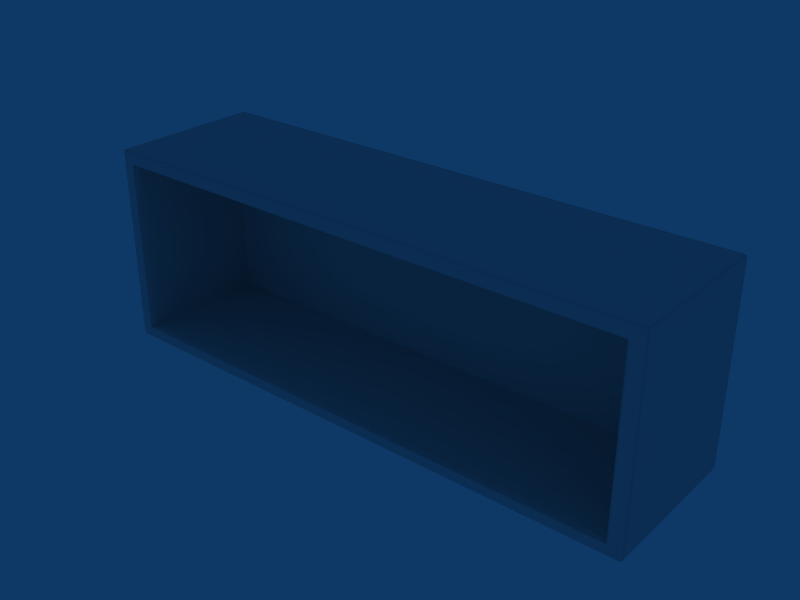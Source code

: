 # Source: E_Armario_105x37x29.blend  (saved by Blender 2.49.2; exported with 4.5.12 LTS)
import bpy
from mathutils import Matrix  # noqa: F401  (used for matrix-valued properties, if any)

bpy.ops.wm.read_factory_settings(use_empty=True)
scene = bpy.context.scene
scene.name = 'Scene'

# ---- collections
col_collection_1 = bpy.data.collections.new('Collection 1'); scene.collection.children.link(col_collection_1)

# ---- world
world_world = bpy.data.worlds.new('World'); scene.world = world_world
world_world.color = (0.05656, 0.2208, 0.4)
world_world.use_sun_shadow = False
world_world.sun_shadow_jitter_overblur = 0.0
world_world.cycles.sampling_method = 'MANUAL'
world_world.cycles.sample_map_resolution = 256

# ---- meshes
me_cube_002 = bpy.data.meshes.new('Cube.002')
me_cube_002.from_pydata([(-5.226, -2.868, 19.4), (5.245, -2.868, 19.4), (-5.226, -2.868, 15.68), (5.245, -2.868, 15.68), (-5.226, -0.0009572, 19.4), (5.245, -0.0009572, 19.4), (-5.226, -0.0009572, 15.68), (5.245, -0.0009572, 15.68), (-4.973, -2.868, 19.41), (4.993, -2.868, 19.41), (-4.973, -2.868, 15.66), (4.993, -2.868, 15.66), (-4.973, -0.0009577, 19.41), (4.993, -0.0009577, 19.41), (-4.973, -0.0009577, 15.66), (4.993, -0.0009577, 15.66), (-5.226, -2.79, 19.4), (5.245, -2.79, 19.4), (-5.226, -2.79, 15.68), (5.245, -2.79, 15.68), (-5.226, -0.04327, 19.4), (5.245, -0.04327, 19.4), (-5.226, -0.04327, 15.68), (5.245, -0.04327, 15.68), (-4.973, -0.04327, 19.41), (4.993, -0.04327, 19.41), (-4.973, -0.04327, 15.66), (4.993, -0.04327, 15.66), (-4.973, -2.79, 19.41), (4.993, -2.79, 19.41), (-4.973, -2.79, 15.66), (4.993, -2.79, 15.66), (-5.175, -2.868, 19.41), (5.194, -2.868, 19.41), (-5.175, -2.868, 15.66), (5.194, -2.868, 15.66), (-5.175, -0.0009577, 19.41), (5.194, -0.0009577, 19.41), (-5.175, -0.0009577, 15.66), (5.194, -0.0009577, 15.66), (-5.175, -0.04327, 19.41), (5.194, -0.04327, 19.41), (-5.175, -0.04327, 15.66), (5.194, -0.04327, 15.66), (-5.175, -2.79, 19.41), (5.194, -2.79, 19.41), (-5.175, -2.79, 15.66), (5.194, -2.79, 15.66), (-4.973, -0.0009577, 19.34), (4.993, -0.0009577, 19.34), (-4.973, -0.0009577, 15.73), (4.993, -0.0009577, 15.73), (-5.242, -2.79, 19.34), (5.261, -2.79, 19.34), (-5.242, -2.79, 15.73), (5.261, -2.79, 15.73), (-5.175, -2.903, 19.34), (5.194, -2.903, 19.34), (-5.175, -2.903, 15.73), (5.194, -2.903, 15.73), (-5.175, -0.0009577, 19.34), (5.194, -0.0009577, 19.34), (-5.175, -0.0009577, 15.73), (5.194, -0.0009577, 15.73), (-5.242, -2.868, 19.18), (5.261, -2.868, 19.18), (-5.242, -0.0009577, 19.18), (5.261, -0.0009577, 19.18), (-4.973, -2.903, 19.18), (4.993, -2.903, 19.18), (-4.973, -0.0009582, 19.18), (4.993, -0.0009582, 19.18), (-4.973, -0.0009582, 15.89), (4.993, -0.0009582, 15.89), (-5.242, -2.79, 19.18), (5.261, -2.79, 19.18), (-5.242, -0.04327, 19.18), (5.261, -0.04327, 19.18), (-5.242, -0.04327, 15.89), (5.261, -0.04327, 15.89), (-4.973, -0.388, 19.18), (4.993, -0.388, 19.18), (-4.973, -0.388, 15.89), (4.993, -0.388, 15.89), (-5.175, -2.903, 19.18), (5.194, -2.903, 19.18), (-5.175, -2.903, 15.89), (5.194, -2.903, 15.89), (-5.175, -0.0009582, 19.18), (5.194, -0.0009582, 19.18), (-4.973, -1.554, 19.18), (4.993, -1.554, 19.18), (-4.973, -1.554, 15.89), (4.993, -1.554, 15.89), (-4.868, -2.903, 19.34), (4.887, -2.903, 19.34), (-4.868, -2.903, 15.73), (4.887, -2.903, 15.73), (-4.868, -1.554, 19.18), (4.887, -1.554, 19.18), (-4.868, -1.554, 15.89), (4.887, -1.554, 15.89), (-4.973, -2.777, 19.18), (4.993, -2.777, 19.18), (-4.973, -2.777, 15.89), (4.993, -2.777, 15.89), (-4.868, -2.777, 19.18), (4.887, -2.777, 19.18), (-4.868, -2.777, 15.89), (4.887, -2.777, 15.89), (-4.973, -0.4185, 19.18), (4.993, -0.4185, 19.18), (-4.973, -0.4185, 15.89), (4.993, -0.4185, 15.89), (-4.868, -0.4185, 19.18), (4.887, -0.4185, 19.18), (-4.868, -0.4185, 15.89), (4.887, -0.4185, 15.89), (-4.973, -0.5355, 19.18), (4.993, -0.5355, 19.18), (-4.973, -0.5355, 15.89), (4.993, -0.5355, 15.89), (-5.226, -0.401, 19.4), (5.245, -0.401, 19.4), (-5.226, -0.401, 15.68), (5.245, -0.401, 15.68), (-4.973, -0.401, 19.41), (4.993, -0.401, 19.41), (-4.973, -0.401, 15.66), (4.993, -0.401, 15.66), (-5.175, -0.401, 19.41), (5.194, -0.401, 19.41), (-5.175, -0.401, 15.66), (5.194, -0.401, 15.66), (-5.242, -0.401, 19.18), (5.261, -0.401, 19.18), (-5.242, -0.401, 15.89), (5.261, -0.401, 15.89), (-5.226, -1.515, 19.4), (5.245, -1.515, 19.4), (-5.226, -1.515, 15.68), (5.245, -1.515, 15.68), (-4.973, -1.515, 19.41), (4.993, -1.515, 19.41), (-4.973, -1.515, 15.66), (4.993, -1.515, 15.66), (-5.175, -1.515, 19.41), (5.194, -1.515, 19.41), (-5.175, -1.515, 15.66), (5.194, -1.515, 15.66), (-5.242, -1.515, 19.34), (5.261, -1.515, 19.34), (-5.242, -1.515, 15.73), (5.261, -1.515, 15.73), (-5.242, -1.515, 19.18), (5.261, -1.515, 19.18), (-5.242, -1.515, 15.89), (5.261, -1.515, 15.89), (-4.868, -1.515, 19.41), (4.887, -1.515, 19.41), (-4.868, -1.515, 15.66), (4.887, -1.515, 15.66), (-4.868, -2.868, 19.41), (4.887, -2.868, 19.41), (-4.868, -2.868, 15.66), (4.887, -2.868, 15.66), (-4.868, -0.4121, 19.41), (4.887, -0.4121, 19.41), (-4.868, -0.4121, 15.66), (4.887, -0.4121, 15.66), (-4.868, -0.04327, 19.41), (4.887, -0.04327, 19.41), (-4.868, -0.04327, 15.66), (4.887, -0.04327, 15.66), (-4.868, -0.0009577, 19.41), (4.887, -0.0009577, 19.41), (-4.868, -0.0009577, 15.66), (4.887, -0.0009577, 15.66), (-4.868, -2.79, 19.41), (4.887, -2.79, 19.41), (-4.868, -2.79, 15.66), (4.887, -2.79, 15.66), (-4.868, -2.903, 19.18), (4.887, -2.903, 19.18), (-4.868, -2.903, 15.89), (4.887, -2.903, 15.89), (-4.868, -0.5355, 19.18), (4.887, -0.5355, 19.18), (-4.868, -0.5355, 15.89), (4.887, -0.5355, 15.89), (-4.868, -0.388, 19.18), (4.887, -0.388, 19.18), (-4.868, -0.388, 15.89), (4.887, -0.388, 15.89), (-4.868, -0.0009577, 19.18), (4.887, -0.0009577, 19.18), (-4.868, -0.0009577, 19.34), (4.887, -0.0009577, 19.34), (-4.868, -0.0009577, 15.73), (4.887, -0.0009577, 15.73), (0.0, -0.388, 19.18), (0.0, -0.388, 15.89), (0.0, -0.0009577, 19.18), (0.0, -2.903, 19.18), (0.0, -2.868, 19.41), (0.0, -2.868, 15.66), (0.0, -2.903, 19.34), (0.0, -2.903, 15.73), (0.0, -0.4187, 19.18), (0.0, -0.4187, 15.89), (0.0, -0.04327, 19.41), (0.0, -0.04327, 15.66), (0.0, -0.0009577, 19.41), (0.0, -0.0009577, 15.66), (-4.973, -0.5355, 16.02), (4.993, -0.5355, 16.02), (-5.242, -2.868, 19.05), (5.261, -2.868, 19.05), (-5.242, -2.868, 16.02), (5.261, -2.868, 16.02), (-5.242, -0.0009625, 16.02), (5.261, -0.0009625, 16.02), (-4.973, -0.0009625, 19.05), (4.993, -0.0009625, 19.05), (-4.973, -0.388, 16.02), (4.993, -0.388, 16.02), (-5.242, -0.4011, 16.02), (5.261, -0.4011, 16.02), (-5.242, -1.515, 19.05), (5.261, -1.515, 19.05), (0.0, -0.388, 19.05), (0.0, -0.388, 16.02), (0.0, -0.0009625, 19.05), (0.0, -0.0009625, 16.02), (-4.973, -2.777, 19.05), (4.993, -2.777, 19.05), (-4.973, -2.903, 19.05), (4.993, -2.903, 19.05), (-5.242, -0.04328, 19.05), (5.261, -0.04328, 19.05), (-5.175, -0.0009625, 16.02), (5.194, -0.0009625, 16.02), (-4.973, -1.554, 19.05), (4.993, -1.554, 19.05), (-4.973, -1.554, 16.02), (4.993, -1.554, 16.02), (-4.868, -0.388, 19.05), (4.887, -0.388, 19.05), (-4.868, -0.388, 16.02), (4.887, -0.388, 16.02), (-5.242, -2.79, 16.02), (5.261, -2.79, 16.02), (-5.242, -2.868, 19.34), (5.261, -2.868, 19.34), (-5.242, -2.868, 15.73), (5.261, -2.868, 15.73), (-5.242, -0.0009577, 19.34), (5.261, -0.0009577, 19.34), (-5.242, -0.0009577, 15.73), (5.261, -0.0009577, 15.73), (-4.973, -2.903, 19.34), (4.993, -2.903, 19.34), (-4.973, -2.903, 15.73), (4.993, -2.903, 15.73), (-5.242, -0.04327, 19.34), (5.261, -0.04327, 19.34), (-5.242, -0.04327, 15.73), (5.261, -0.04327, 15.73), (-5.242, -0.401, 19.34), (5.261, -0.401, 19.34), (-5.242, -0.401, 15.73), (5.261, -0.401, 15.73), (0.0, -0.0009577, 19.34), (0.0, -0.0009577, 15.73), (-5.175, -2.903, 16.02), (5.194, -2.903, 16.02), (-4.868, -0.0009625, 16.02), (4.887, -0.0009625, 16.02), (0.0, -1.515, 19.41), (0.0, -1.515, 15.66), (0.0, -2.79, 19.41), (0.0, -2.79, 15.66), (0.0, -2.776, 19.18), (0.0, -2.776, 15.89), (0.0, -0.4121, 19.41), (0.0, -0.4121, 15.66), (0.0, -0.5285, 19.18), (0.0, -0.5285, 15.89), (0.0, -1.554, 19.18), (0.0, -1.554, 15.89), (-5.025, -2.868, 19.41), (5.044, -2.868, 19.41), (-5.025, -2.868, 15.66), (5.044, -2.868, 15.66), (-5.025, -0.0009577, 19.41), (5.044, -0.0009577, 19.41), (-5.025, -0.0009577, 15.66), (5.044, -0.0009577, 15.66), (-5.025, -0.04327, 19.41), (5.044, -0.04327, 19.41), (-5.025, -0.04327, 15.66), (5.044, -0.04327, 15.66), (-5.025, -2.79, 19.41), (5.044, -2.79, 19.41), (-5.025, -2.79, 15.66), (5.044, -2.79, 15.66), (-5.025, -0.0009577, 19.34), (5.044, -0.0009577, 19.34), (-5.025, -0.0009577, 15.73), (5.044, -0.0009577, 15.73), (-5.025, -2.903, 19.18), (5.044, -2.903, 19.18), (-5.025, -2.903, 15.89), (5.044, -2.903, 15.89), (-5.025, -0.0009582, 19.18), (5.044, -0.0009582, 19.18), (-5.025, -0.0009582, 15.89), (5.044, -0.0009582, 15.89), (-5.025, -0.401, 19.41), (5.044, -0.401, 19.41), (-5.025, -0.401, 15.66), (5.044, -0.401, 15.66), (-5.025, -1.515, 19.41), (5.044, -1.515, 19.41), (-5.025, -1.515, 15.66), (5.044, -1.515, 15.66), (-5.025, -0.0009625, 19.05), (5.044, -0.0009625, 19.05), (-5.025, -0.0009625, 16.02), (5.044, -0.0009625, 16.02), (-5.025, -2.903, 19.05), (5.044, -2.903, 19.05), (-5.025, -2.903, 16.02), (5.044, -2.903, 16.02), (-5.025, -2.903, 19.34), (5.044, -2.903, 19.34), (-5.025, -2.903, 15.73), (5.044, -2.903, 15.73), (0.0, -0.0009577, 19.2), (0.0, -0.0009577, 15.89), (-5.242, -0.0009577, 19.2), (5.261, -0.0009577, 19.2), (-5.242, -0.0009577, 15.89), (5.261, -0.0009577, 15.89), (-5.242, -0.04327, 19.2), (5.261, -0.04327, 19.2), (-5.175, -0.0009577, 19.2), (5.194, -0.0009577, 19.2), (-5.175, -0.0009582, 15.89), (5.194, -0.0009582, 15.89), (-4.973, -0.0009577, 19.2), (4.993, -0.0009577, 19.2), (0.0, -2.903, 19.2), (0.0, -2.903, 15.89), (-4.868, -2.903, 19.2), (4.887, -2.903, 19.2), (-4.868, -0.0009577, 19.2), (4.887, -0.0009577, 19.2), (-4.868, -0.0009577, 15.89), (4.887, -0.0009577, 15.89), (-4.973, -2.903, 19.2), (4.993, -2.903, 19.2), (-4.973, -2.903, 15.89), (4.993, -2.903, 15.89), (-5.175, -2.903, 19.2), (5.194, -2.903, 19.2), (-5.242, -2.868, 19.2), (5.261, -2.868, 19.2), (-5.242, -2.868, 15.89), (5.261, -2.868, 15.89), (-5.242, -2.79, 19.2), (5.261, -2.79, 19.2), (-5.242, -2.79, 15.89), (5.261, -2.79, 15.89), (-5.242, -1.515, 19.2), (5.261, -1.515, 19.2), (-5.242, -0.401, 19.2), (5.261, -0.401, 19.2), (-5.025, -2.903, 19.2), (5.044, -2.903, 19.2), (-5.025, -0.0009577, 19.2), (5.044, -0.0009577, 19.2), (0.0, -0.0009577, 19.38), (-5.242, -0.0009625, 19.05), (5.261, -0.0009625, 19.05), (-5.242, -0.04328, 16.02), (5.261, -0.04328, 16.02), (-4.973, -0.4185, 19.05), (4.993, -0.4185, 19.05), (-4.973, -0.4185, 16.02), (4.993, -0.4185, 16.02), (-4.973, -0.5355, 19.05), (4.993, -0.5355, 19.05), (-4.868, -0.0009625, 19.05), (4.887, -0.0009625, 19.05), (-5.242, -1.515, 16.02), (5.261, -1.515, 16.02), (-5.242, -0.4011, 19.05), (5.261, -0.4011, 19.05), (-5.175, -0.0009625, 19.05), (5.194, -0.0009625, 19.05), (-5.175, -2.903, 19.05), (5.194, -2.903, 19.05), (-5.242, -2.79, 19.05), (5.261, -2.79, 19.05), (-4.973, -0.0009625, 16.02), (4.993, -0.0009625, 16.02), (-4.973, -2.903, 16.02), (4.993, -2.903, 16.02), (-4.973, -0.388, 19.05), (4.993, -0.388, 19.05), (-4.973, -2.777, 16.02), (4.993, -2.777, 16.02), (-5.242, -2.79, 17.61), (5.261, -2.79, 17.61), (-4.868, -0.388, 17.61), (4.887, -0.388, 17.61), (-4.973, -0.4185, 17.61), (4.993, -0.4185, 17.61), (-4.973, -1.554, 17.61), (4.993, -1.554, 17.61), (-5.175, -0.0009672, 17.61), (5.194, -0.0009672, 17.61), (-5.242, -0.0433, 17.61), (5.261, -0.0433, 17.61), (-5.242, -2.868, 17.61), (5.261, -2.868, 17.61), (-5.242, -1.515, 17.61), (5.261, -1.515, 17.61), (0.0, -0.0009672, 17.61), (-5.242, -0.4011, 17.61), (5.261, -0.4011, 17.61), (-4.973, -0.0009672, 17.61), (4.993, -0.0009672, 17.61), (-5.242, -0.0009672, 17.61), (5.261, -0.0009672, 17.61), (-4.973, -0.388, 17.61), (4.993, -0.388, 17.61), (-5.025, -0.0009672, 17.61), (5.044, -0.0009672, 17.61), (-5.025, -2.903, 17.61), (5.044, -2.903, 17.61), (-4.973, -2.777, 17.61), (4.993, -2.777, 17.61), (-5.175, -2.903, 17.61), (5.194, -2.903, 17.61), (-4.973, -0.5355, 17.61), (4.993, -0.5355, 17.61), (-4.868, -0.0009672, 17.61), (4.887, -0.0009672, 17.61), (-4.973, -2.903, 17.61), (4.993, -2.903, 17.61), (0.0, -0.388, 17.61), (0.0, -0.0009577, 15.86), (-5.242, -0.0009577, 15.86), (5.261, -0.0009577, 15.86), (-5.175, -0.0009581, 15.86), (5.194, -0.0009581, 15.86), (0.0, -2.903, 15.86), (-4.868, -0.0009577, 15.86), (4.887, -0.0009577, 15.86), (-4.973, -2.903, 15.86), (4.993, -2.903, 15.86), (-5.242, -2.868, 15.86), (5.261, -2.868, 15.86), (-5.242, -2.79, 15.86), (5.261, -2.79, 15.86), (-5.025, -0.0009581, 15.86), (5.044, -0.0009581, 15.86), (-5.025, -2.903, 15.86), (5.044, -2.903, 15.86), (-5.242, -0.401, 15.86), (5.261, -0.401, 15.86), (-5.242, -1.515, 15.86), (5.261, -1.515, 15.86), (-5.175, -2.903, 15.86), (5.194, -2.903, 15.86), (-4.868, -2.903, 15.86), (4.887, -2.903, 15.86), (-4.973, -0.0009581, 15.86), (4.993, -0.0009581, 15.86), (-5.242, -0.04327, 15.86), (5.261, -0.04327, 15.86), (-5.242, -0.04327, 15.92), (5.261, -0.04327, 15.92), (-4.973, -0.4185, 15.92), (4.993, -0.4185, 15.92), (-5.242, -1.515, 15.92), (5.261, -1.515, 15.92), (-4.973, -0.0009589, 15.92), (4.993, -0.0009589, 15.92), (-4.973, -2.777, 15.92), (4.993, -2.777, 15.92), (-4.973, -0.388, 15.92), (4.993, -0.388, 15.92), (-4.868, -0.388, 15.92), (4.887, -0.388, 15.92), (0.0, -0.388, 15.92), (-5.025, -0.0009589, 15.92), (5.044, -0.0009589, 15.92), (-5.025, -2.903, 15.92), (5.044, -2.903, 15.92), (-5.175, -2.903, 15.92), (5.194, -2.903, 15.92), (-5.242, -0.401, 15.92), (5.261, -0.401, 15.92), (-4.973, -0.5355, 15.92), (4.993, -0.5355, 15.92), (-4.973, -1.554, 15.92), (4.993, -1.554, 15.92), (-5.242, -0.0009585, 15.92), (5.261, -0.0009585, 15.92), (0.0, -0.0009585, 15.92), (-4.868, -0.0009585, 15.92), (4.887, -0.0009585, 15.92), (-5.175, -0.0009589, 15.92), (5.194, -0.0009589, 15.92), (-5.242, -2.79, 15.92), (5.261, -2.79, 15.92), (-5.242, -2.868, 15.92), (5.261, -2.868, 15.92), (-4.973, -2.903, 15.92), (4.993, -2.903, 15.92), (-5.242, -0.0009587, 19.15), (5.261, -0.0009587, 19.15), (-4.973, -0.4185, 19.15), (4.993, -0.4185, 19.15), (-4.973, -0.5355, 19.15), (4.993, -0.5355, 19.15), (-4.868, -0.0009587, 19.15), (4.887, -0.0009587, 19.15), (-5.242, -0.401, 19.15), (5.261, -0.401, 19.15), (-5.175, -0.000959, 19.15), (5.194, -0.000959, 19.15), (-5.175, -2.903, 19.15), (5.194, -2.903, 19.15), (-5.242, -2.79, 19.15), (5.261, -2.79, 19.15), (-4.973, -0.388, 19.15), (4.993, -0.388, 19.15), (-4.868, -0.388, 19.15), (4.887, -0.388, 19.15), (0.0, -0.388, 19.15), (-5.025, -0.000959, 19.15), (5.044, -0.000959, 19.15), (-5.025, -2.903, 19.15), (5.044, -2.903, 19.15), (-4.973, -2.777, 19.15), (4.993, -2.777, 19.15), (-5.242, -2.868, 19.15), (5.261, -2.868, 19.15), (-4.973, -2.903, 19.15), (4.993, -2.903, 19.15), (-4.973, -0.000959, 19.15), (4.993, -0.000959, 19.15), (-5.242, -1.515, 19.15), (5.261, -1.515, 19.15), (0.0, -0.0009587, 19.15), (-4.973, -1.554, 19.15), (4.993, -1.554, 19.15), (-5.242, -0.04327, 19.15), (5.261, -0.04327, 19.15), (-2.434, -2.903, 19.18), (-2.434, -2.868, 19.41), (-2.434, -2.868, 15.66), (-2.434, -2.903, 19.34), (-2.434, -2.903, 15.73), (-2.434, -0.4186, 19.18), (-2.434, -0.4186, 15.89), (-2.434, -0.04327, 19.41), (-2.434, -0.04327, 15.66), (-2.434, -0.0009577, 19.41), (-2.434, -0.0009577, 15.66), (-2.434, -2.79, 19.41), (-2.434, -2.79, 15.66), (-2.434, -1.515, 19.41), (-2.434, -1.515, 15.66), (-2.434, -2.776, 19.18), (-2.434, -2.776, 15.89), (-2.434, -0.4121, 19.41), (-2.434, -0.4121, 15.66), (-2.434, -0.532, 19.18), (-2.434, -0.532, 15.89), (-2.434, -1.554, 19.18), (-2.434, -1.554, 15.89), (-2.434, -0.0009577, 19.34), (-2.434, -0.0009577, 15.73), (-2.434, -0.0009577, 19.18), (-2.434, -2.903, 19.2), (-2.434, -0.0009577, 19.2), (-2.434, -0.0009577, 15.89), (-2.434, -0.0009625, 16.02), (-2.434, -0.388, 19.05), (-2.434, -0.388, 16.02), (-2.434, -0.0009672, 17.61), (-2.434, -0.388, 17.61), (-2.434, -2.903, 15.89), (-2.434, -2.903, 15.86), (-2.434, -0.0009577, 15.86), (-2.434, -0.388, 15.89), (-2.434, -0.388, 19.18), (-2.434, -0.388, 15.92), (-2.434, -0.0009585, 15.92), (-2.434, -0.0009625, 19.05), (-2.434, -0.388, 19.15), (-2.434, -0.0009587, 19.15), (2.443, -2.903, 19.18), (2.443, -2.868, 19.41), (2.443, -2.868, 15.66), (2.443, -2.903, 19.34), (2.443, -2.903, 15.73), (2.443, -0.4186, 19.18), (2.443, -0.4186, 15.89), (2.443, -0.04327, 19.41), (2.443, -0.04327, 15.66), (2.443, -0.0009577, 19.41), (2.443, -0.0009577, 15.66), (2.443, -2.79, 19.41), (2.443, -2.79, 15.66), (2.443, -1.515, 19.41), (2.443, -1.515, 15.66), (2.443, -2.776, 19.18), (2.443, -2.776, 15.89), (2.443, -0.4121, 19.41), (2.443, -0.4121, 15.66), (2.443, -0.532, 19.18), (2.443, -0.532, 15.89), (2.443, -1.554, 19.18), (2.443, -1.554, 15.89), (2.443, -0.0009577, 19.34), (2.443, -0.0009577, 15.73), (2.443, -0.0009577, 19.18), (2.443, -2.903, 19.2), (2.443, -0.0009577, 19.2), (2.443, -0.0009577, 15.89), (2.443, -0.0009625, 16.02), (2.443, -0.388, 19.05), (2.443, -0.388, 16.02), (2.443, -0.0009672, 17.61), (2.443, -0.388, 17.61), (2.443, -2.903, 15.89), (2.443, -2.903, 15.86), (2.443, -0.0009577, 15.86), (2.443, -0.388, 15.89), (2.443, -0.388, 19.18), (2.443, -0.388, 15.92), (2.443, -0.0009585, 15.92), (2.443, -0.0009625, 19.05), (2.443, -0.388, 19.15), (2.443, -0.0009587, 19.15)], [(272, 382)], [(20, 40, 36, 4), (37, 41, 21, 5), (38, 42, 22, 6), (23, 43, 39, 7), (0, 32, 44, 16), (45, 33, 1, 17), (46, 34, 2, 18), (3, 35, 47, 19), (252, 0, 16, 52), (17, 1, 253, 53), (18, 2, 254, 54), (255, 3, 19, 55), (4, 256, 264, 20), (265, 257, 5, 21), (266, 258, 6, 22), (7, 259, 267, 23), (0, 252, 56, 32), (57, 253, 1, 33), (58, 254, 2, 34), (3, 255, 59, 35), (36, 60, 256, 4), (257, 61, 37, 5), (258, 62, 38, 6), (39, 63, 259, 7), (24, 170, 174, 12), (175, 171, 25, 13), (176, 172, 26, 14), (27, 173, 177, 15), (8, 162, 178, 28), (179, 163, 9, 29), (180, 164, 10, 30), (11, 165, 181, 31), (260, 94, 162, 8), (163, 95, 261, 9), (164, 96, 262, 10), (263, 97, 165, 11), (12, 174, 196, 48), (197, 175, 13, 49), (198, 176, 14, 50), (15, 177, 199, 51), (106, 182, 68, 102), (69, 183, 107, 103), (362, 184, 108, 104), (109, 185, 363, 105), (98, 106, 102, 90), (103, 107, 99, 91), (104, 108, 100, 92), (101, 109, 105, 93), (190, 114, 110, 80), (111, 115, 191, 81), (112, 116, 192, 82), (193, 117, 113, 83), (114, 186, 118, 110), (119, 187, 115, 111), (120, 188, 116, 112), (117, 189, 121, 113), (186, 98, 90, 118), (91, 99, 187, 119), (92, 100, 188, 120), (189, 101, 93, 121), (130, 40, 20, 122), (21, 41, 131, 123), (22, 42, 132, 124), (133, 43, 23, 125), (264, 268, 122, 20), (123, 269, 265, 21), (124, 270, 266, 22), (267, 271, 125, 23), (166, 170, 24, 126), (25, 171, 167, 127), (26, 172, 168, 128), (169, 173, 27, 129), (44, 146, 138, 16), (139, 147, 45, 17), (140, 148, 46, 18), (47, 149, 141, 19), (146, 130, 122, 138), (123, 131, 147, 139), (124, 132, 148, 140), (149, 133, 125, 141), (268, 150, 138, 122), (139, 151, 269, 123), (140, 152, 270, 124), (271, 153, 141, 125), (150, 52, 16, 138), (17, 53, 151, 139), (18, 54, 152, 140), (153, 55, 19, 141), (178, 158, 142, 28), (143, 159, 179, 29), (144, 160, 180, 30), (181, 161, 145, 31), (158, 166, 126, 142), (127, 167, 159, 143), (128, 168, 160, 144), (161, 169, 129, 145), (40, 298, 294, 36), (295, 299, 41, 37), (296, 300, 42, 38), (43, 301, 297, 39), (298, 24, 12, 294), (13, 25, 299, 295), (14, 26, 300, 296), (301, 27, 15, 297), (32, 290, 302, 44), (303, 291, 33, 45), (304, 292, 34, 46), (35, 293, 305, 47), (290, 8, 28, 302), (29, 9, 291, 303), (30, 10, 292, 304), (293, 11, 31, 305), (8, 290, 334, 260), (335, 291, 9, 261), (336, 292, 10, 262), (11, 293, 337, 263), (290, 32, 56, 334), (57, 33, 291, 335), (58, 34, 292, 336), (293, 35, 59, 337), (48, 306, 294, 12), (295, 307, 49, 13), (296, 308, 50, 14), (51, 309, 297, 15), (306, 60, 36, 294), (37, 61, 307, 295), (38, 62, 308, 296), (309, 63, 39, 297), (24, 298, 318, 126), (319, 299, 25, 127), (320, 300, 26, 128), (27, 301, 321, 129), (298, 40, 130, 318), (131, 41, 299, 319), (132, 42, 300, 320), (301, 43, 133, 321), (142, 322, 302, 28), (303, 323, 143, 29), (304, 324, 144, 30), (145, 325, 305, 31), (322, 146, 44, 302), (45, 147, 323, 303), (46, 148, 324, 304), (325, 149, 47, 305), (126, 318, 322, 142), (323, 319, 127, 143), (324, 320, 128, 144), (129, 321, 325, 145), (318, 130, 146, 322), (147, 131, 319, 323), (148, 132, 320, 324), (321, 133, 149, 325), (52, 370, 366, 252), (367, 371, 53, 253), (370, 74, 64, 366), (65, 75, 371, 367), (256, 340, 344, 264), (345, 341, 257, 265), (340, 66, 76, 344), (77, 67, 341, 345), (84, 364, 366, 64), (367, 365, 85, 65), (364, 56, 252, 366), (253, 57, 365, 367), (60, 346, 340, 256), (341, 347, 61, 257), (346, 88, 66, 340), (67, 89, 347, 341), (182, 354, 360, 68), (361, 355, 183, 69), (354, 94, 260, 360), (261, 95, 355, 361), (196, 356, 350, 48), (351, 357, 197, 49), (356, 194, 70, 350), (71, 195, 357, 351), (134, 376, 344, 76), (345, 377, 135, 77), (376, 268, 264, 344), (265, 269, 377, 345), (154, 374, 376, 134), (377, 375, 155, 135), (374, 150, 268, 376), (269, 151, 375, 377), (74, 370, 374, 154), (375, 371, 75, 155), (370, 52, 150, 374), (151, 53, 371, 375), (334, 378, 360, 260), (361, 379, 335, 261), (378, 310, 68, 360), (69, 311, 379, 361), (56, 364, 378, 334), (379, 365, 57, 335), (364, 84, 310, 378), (311, 85, 365, 379), (314, 380, 350, 70), (351, 381, 315, 71), (380, 306, 48, 350), (49, 307, 381, 351), (88, 346, 380, 314), (381, 347, 89, 315), (346, 60, 306, 380), (307, 61, 347, 381), (403, 413, 425, 216), (426, 414, 404, 217), (425, 413, 250, 218), (251, 414, 426, 219), (383, 434, 423, 238), (424, 435, 384, 239), (423, 434, 220, 385), (221, 435, 424, 386), (444, 401, 216, 425), (217, 402, 445, 426), (218, 274, 444, 425), (445, 275, 219, 426), (399, 421, 434, 383), (435, 422, 400, 384), (434, 421, 240, 220), (241, 422, 435, 221), (393, 448, 432, 222), (433, 449, 394, 223), (432, 448, 276, 405), (277, 449, 433, 406), (415, 246, 409, 436), (410, 247, 416, 437), (224, 248, 415, 436), (416, 249, 225, 437), (442, 234, 236, 450), (237, 235, 443, 451), (407, 411, 442, 450), (443, 412, 408, 451), (419, 242, 234, 442), (235, 243, 420, 443), (411, 244, 419, 442), (420, 245, 412, 443), (436, 409, 387, 417), (388, 410, 437, 418), (389, 224, 436, 417), (437, 225, 390, 418), (446, 391, 242, 419), (243, 392, 447, 420), (244, 214, 446, 419), (447, 215, 245, 420), (417, 387, 391, 446), (392, 388, 418, 447), (214, 389, 417, 446), (418, 390, 215, 447), (430, 397, 238, 423), (239, 398, 431, 424), (385, 226, 430, 423), (431, 227, 386, 424), (427, 228, 397, 430), (398, 229, 428, 431), (226, 395, 427, 430), (428, 396, 227, 431), (413, 403, 228, 427), (229, 404, 414, 428), (395, 250, 413, 427), (414, 251, 396, 428), (330, 440, 450, 236), (451, 441, 331, 237), (450, 440, 332, 407), (333, 441, 451, 408), (401, 444, 440, 330), (441, 445, 402, 331), (440, 444, 274, 332), (275, 445, 441, 333), (438, 326, 222, 432), (223, 327, 439, 433), (405, 328, 438, 432), (439, 329, 406, 433), (421, 399, 326, 438), (327, 400, 422, 439), (328, 240, 421, 438), (422, 241, 329, 439), (372, 465, 463, 368), (464, 466, 373, 369), (465, 54, 254, 463), (255, 55, 466, 464), (342, 454, 481, 78), (482, 455, 343, 79), (454, 258, 266, 481), (267, 259, 455, 482), (58, 475, 463, 254), (464, 476, 59, 255), (475, 86, 368, 463), (369, 87, 476, 464), (348, 456, 454, 342), (455, 457, 349, 343), (456, 62, 258, 454), (259, 63, 457, 455), (96, 477, 461, 262), (462, 478, 97, 263), (477, 184, 362, 461), (363, 185, 478, 462), (358, 459, 479, 72), (480, 460, 359, 73), (459, 198, 50, 479), (51, 199, 460, 480), (270, 471, 481, 266), (482, 472, 271, 267), (471, 136, 78, 481), (79, 137, 472, 482), (152, 473, 471, 270), (472, 474, 153, 271), (473, 156, 136, 471), (137, 157, 474, 472), (54, 465, 473, 152), (474, 466, 55, 153), (465, 372, 156, 473), (157, 373, 466, 474), (312, 469, 461, 362), (462, 470, 313, 363), (469, 336, 262, 461), (263, 337, 470, 462), (86, 475, 469, 312), (470, 476, 87, 313), (475, 58, 336, 469), (337, 59, 476, 470), (308, 467, 479, 50), (480, 468, 309, 51), (467, 316, 72, 479), (73, 317, 468, 480), (62, 456, 467, 308), (468, 457, 63, 309), (456, 348, 316, 467), (317, 349, 457, 468), (192, 495, 493, 82), (494, 496, 193, 83), (495, 248, 224, 493), (225, 249, 496, 494), (250, 517, 519, 218), (520, 518, 251, 219), (517, 372, 368, 519), (369, 373, 518, 520), (220, 510, 483, 385), (484, 511, 221, 386), (510, 342, 78, 483), (79, 343, 511, 484), (86, 502, 519, 368), (520, 503, 87, 369), (502, 274, 218, 519), (219, 275, 503, 520), (240, 515, 510, 220), (511, 516, 241, 221), (515, 348, 342, 510), (343, 349, 516, 511), (276, 513, 489, 405), (490, 514, 277, 406), (513, 358, 72, 489), (73, 359, 514, 490), (104, 491, 521, 362), (522, 492, 105, 363), (491, 411, 407, 521), (408, 412, 492, 522), (92, 508, 491, 104), (492, 509, 93, 105), (508, 244, 411, 491), (412, 245, 509, 492), (82, 493, 485, 112), (486, 494, 83, 113), (493, 224, 389, 485), (390, 225, 494, 486), (120, 506, 508, 92), (509, 507, 121, 93), (506, 214, 244, 508), (245, 215, 507, 509), (112, 485, 506, 120), (507, 486, 113, 121), (485, 389, 214, 506), (215, 390, 486, 507), (136, 504, 483, 78), (484, 505, 137, 79), (504, 226, 385, 483), (386, 227, 505, 484), (156, 487, 504, 136), (505, 488, 157, 137), (487, 395, 226, 504), (227, 396, 488, 505), (372, 517, 487, 156), (488, 518, 373, 157), (517, 250, 395, 487), (396, 251, 518, 488), (332, 500, 521, 407), (522, 501, 333, 408), (500, 312, 362, 521), (363, 313, 501, 522), (274, 502, 500, 332), (501, 503, 275, 333), (502, 86, 312, 500), (313, 87, 503, 501), (316, 498, 489, 72), (490, 499, 317, 73), (498, 328, 405, 489), (406, 329, 499, 490), (348, 515, 498, 316), (499, 516, 349, 317), (515, 240, 328, 498), (329, 241, 516, 499), (246, 541, 539, 409), (540, 542, 247, 410), (541, 190, 80, 539), (81, 191, 542, 540), (74, 537, 550, 64), (551, 538, 75, 65), (537, 403, 216, 550), (217, 404, 538, 551), (66, 523, 561, 76), (562, 524, 67, 77), (523, 383, 238, 561), (239, 384, 524, 562), (401, 535, 550, 216), (551, 536, 402, 217), (535, 84, 64, 550), (65, 85, 536, 551), (88, 533, 523, 66), (524, 534, 89, 67), (533, 399, 383, 523), (384, 400, 534, 524), (194, 529, 554, 70), (555, 530, 195, 71), (529, 393, 222, 554), (223, 394, 530, 555), (234, 548, 552, 236), (553, 549, 235, 237), (548, 102, 68, 552), (69, 103, 549, 553), (242, 559, 548, 234), (549, 560, 243, 235), (559, 90, 102, 548), (103, 91, 560, 549), (409, 539, 525, 387), (526, 540, 410, 388), (539, 80, 110, 525), (111, 81, 540, 526), (391, 527, 559, 242), (560, 528, 392, 243), (527, 118, 90, 559), (91, 119, 528, 560), (387, 525, 527, 391), (528, 526, 388, 392), (525, 110, 118, 527), (119, 111, 526, 528), (397, 531, 561, 238), (562, 532, 398, 239), (531, 134, 76, 561), (77, 135, 532, 562), (228, 556, 531, 397), (532, 557, 229, 398), (556, 154, 134, 531), (135, 155, 557, 532), (403, 537, 556, 228), (557, 538, 404, 229), (537, 74, 154, 556), (155, 75, 538, 557), (310, 546, 552, 68), (553, 547, 311, 69), (546, 330, 236, 552), (237, 331, 547, 553), (84, 535, 546, 310), (547, 536, 85, 311), (535, 401, 330, 546), (331, 402, 536, 547), (326, 544, 554, 222), (555, 545, 327, 223), (544, 314, 70, 554), (71, 315, 545, 555), (399, 533, 544, 326), (545, 534, 400, 327), (533, 88, 314, 544), (315, 89, 534, 545), (162, 564, 574, 178), (564, 204, 280, 574), (205, 565, 575, 281), (565, 164, 180, 575), (94, 566, 564, 162), (566, 206, 204, 564), (207, 567, 565, 205), (567, 96, 164, 565), (203, 563, 578, 282), (563, 182, 106, 578), (184, 597, 579, 108), (597, 353, 283, 579), (170, 570, 572, 174), (570, 210, 212, 572), (211, 571, 573, 213), (571, 172, 176, 573), (174, 572, 586, 196), (572, 212, 272, 586), (213, 573, 587, 273), (573, 176, 198, 587), (208, 568, 601, 200), (568, 114, 190, 601), (116, 569, 600, 192), (569, 209, 201, 600), (286, 582, 568, 208), (582, 186, 114, 568), (188, 583, 569, 116), (583, 287, 209, 569), (166, 580, 570, 170), (580, 284, 210, 570), (285, 581, 571, 211), (581, 168, 172, 571), (178, 574, 576, 158), (574, 280, 278, 576), (281, 575, 577, 279), (575, 180, 160, 577), (186, 582, 584, 98), (582, 286, 288, 584), (287, 583, 585, 289), (583, 188, 100, 585), (158, 576, 580, 166), (576, 278, 284, 580), (279, 577, 581, 285), (577, 160, 168, 581), (98, 584, 578, 106), (584, 288, 282, 578), (289, 585, 579, 283), (585, 100, 108, 579), (352, 589, 563, 203), (589, 354, 182, 563), (206, 566, 589, 352), (566, 94, 354, 589), (338, 590, 586, 272), (590, 356, 196, 586), (202, 588, 590, 338), (588, 194, 356, 590), (429, 595, 604, 232), (595, 448, 393, 604), (448, 595, 592, 276), (595, 429, 233, 592), (230, 593, 596, 452), (593, 246, 415, 596), (248, 594, 596, 415), (594, 231, 452, 596), (458, 598, 567, 207), (598, 477, 96, 567), (353, 597, 598, 458), (597, 184, 477, 598), (453, 599, 591, 339), (599, 459, 358, 591), (273, 587, 599, 453), (587, 198, 459, 599), (497, 602, 600, 201), (602, 495, 192, 600), (231, 594, 602, 497), (594, 248, 495, 602), (512, 603, 592, 233), (603, 513, 276, 592), (339, 591, 603, 512), (591, 358, 513, 603), (543, 605, 593, 230), (605, 541, 246, 593), (200, 601, 605, 543), (601, 190, 541, 605), (558, 606, 588, 202), (606, 529, 194, 588), (232, 604, 606, 558), (604, 393, 529, 606), (204, 608, 618, 280), (608, 163, 179, 618), (165, 609, 619, 181), (609, 205, 281, 619), (206, 610, 608, 204), (610, 95, 163, 608), (97, 611, 609, 165), (611, 207, 205, 609), (183, 607, 622, 107), (607, 203, 282, 622), (353, 641, 623, 283), (641, 185, 109, 623), (210, 614, 616, 212), (614, 171, 175, 616), (173, 615, 617, 177), (615, 211, 213, 617), (212, 616, 630, 272), (616, 175, 197, 630), (177, 617, 631, 199), (617, 213, 273, 631), (115, 612, 645, 191), (612, 208, 200, 645), (209, 613, 644, 201), (613, 117, 193, 644), (187, 626, 612, 115), (626, 286, 208, 612), (287, 627, 613, 209), (627, 189, 117, 613), (284, 624, 614, 210), (624, 167, 171, 614), (169, 625, 615, 173), (625, 285, 211, 615), (280, 618, 620, 278), (618, 179, 159, 620), (181, 619, 621, 161), (619, 281, 279, 621), (286, 626, 628, 288), (626, 187, 99, 628), (189, 627, 629, 101), (627, 287, 289, 629), (278, 620, 624, 284), (620, 159, 167, 624), (161, 621, 625, 169), (621, 279, 285, 625), (288, 628, 622, 282), (628, 99, 107, 622), (101, 629, 623, 109), (629, 289, 283, 623), (355, 633, 607, 183), (633, 352, 203, 607), (95, 610, 633, 355), (610, 206, 352, 633), (357, 634, 630, 197), (634, 338, 272, 630), (195, 632, 634, 357), (632, 202, 338, 634), (449, 639, 648, 394), (639, 429, 232, 648), (429, 639, 636, 233), (639, 449, 277, 636), (247, 637, 640, 416), (637, 230, 452, 640), (231, 638, 640, 452), (638, 249, 416, 640), (478, 642, 611, 97), (642, 458, 207, 611), (185, 641, 642, 478), (641, 353, 458, 642), (460, 643, 635, 359), (643, 453, 339, 635), (199, 631, 643, 460), (631, 273, 453, 643), (496, 646, 644, 193), (646, 497, 201, 644), (249, 638, 646, 496), (638, 231, 497, 646), (514, 647, 636, 277), (647, 512, 233, 636), (359, 635, 647, 514), (635, 339, 512, 647), (542, 649, 637, 247), (649, 543, 230, 637), (191, 645, 649, 542), (645, 200, 543, 649), (530, 650, 632, 195), (650, 558, 202, 632), (394, 648, 650, 530), (648, 232, 558, 650)])
me_cube_002.polygons.foreach_set('use_smooth', [True] * 648)
_uv = me_cube_002.uv_layers.new(name='UVTex')
_uv.uv.foreach_set('vector', [0.8653, 0.525, 0.8653, 0.5224, 0.8675, 0.5224, 0.8675, 0.525, 0.8659, 0.002566, 0.8637, 0.002573, 0.8637, 6.478e-06, 0.8659, 0.0, 0.7167, 0.003007, 0.7145, 0.003001, 0.7145, 0.0004344, 0.7167, 0.0004409, 0.7128, 0.5254, 0.7128, 0.5228, 0.715, 0.5228, 0.715, 0.5254, 0.7184, 0.5254, 0.7184, 0.5228, 0.7224, 0.5228, 0.7224, 0.5254, 0.7208, 0.002995, 0.7167, 0.003007, 0.7167, 0.0004408, 0.7208, 0.0004289, 0.5716, 0.002578, 0.5675, 0.002566, 0.5675, 0.0, 0.5716, 1.202e-05, 0.5659, 0.525, 0.5659, 0.5224, 0.5699, 0.5224, 0.5699, 0.525, 0.7156, 0.7091, 0.7156, 0.7118, 0.7116, 0.7119, 0.7116, 0.7091, 0.5392, 0.5005, 0.5433, 0.5006, 0.5433, 0.5033, 0.5392, 0.5033, 0.711, 0.5254, 0.715, 0.5254, 0.715, 0.5282, 0.711, 0.5282, 0.5427, 0.6842, 0.5427, 0.687, 0.5386, 0.687, 0.5386, 0.6842, 0.5665, 0.7123, 0.5665, 0.7095, 0.5687, 0.7095, 0.5687, 0.7123, 0.3963, 0.5029, 0.3941, 0.5029, 0.3941, 0.5001, 0.3963, 0.5001, 0.5681, 0.5286, 0.5659, 0.5286, 0.5659, 0.5259, 0.5681, 0.5258, 0.3935, 0.6866, 0.3935, 0.6838, 0.3957, 0.6838, 0.3957, 0.6866, 0.3911, 0.5263, 0.3882, 0.5271, 0.3882, 0.5237, 0.3919, 0.5238, 0.3899, 0.0039, 0.3899, 0.0005551, 0.3927, 0.001342, 0.3935, 0.003911, 0.2004, 0.5232, 0.2004, 0.5265, 0.1976, 0.5257, 0.1968, 0.5232, 0.1992, 0.0007701, 0.2021, 0.0, 0.2021, 0.003345, 0.1984, 0.003334, 0.1968, 0.003911, 0.1931, 0.0039, 0.1931, 0.0005551, 0.196, 0.001342, 0.1914, 0.5271, 0.1914, 0.5237, 0.1951, 0.5237, 0.1943, 0.5263, 0.005325, 0.0, 0.005315, 0.003345, 0.001655, 0.003334, 0.002471, 0.0007701, 0.0, 0.5232, 0.003659, 0.5232, 0.003649, 0.5265, 0.0007998, 0.5257, 0.8653, 0.5123, 0.8653, 0.507, 0.8675, 0.507, 0.8675, 0.5123, 0.8659, 0.01798, 0.8637, 0.01798, 0.8637, 0.01269, 0.8659, 0.01268, 0.7166, 0.01842, 0.7144, 0.01841, 0.7145, 0.01311, 0.7167, 0.01312, 0.7129, 0.5127, 0.7129, 0.5074, 0.7151, 0.5074, 0.7151, 0.5127, 0.7183, 0.5127, 0.7183, 0.5074, 0.7224, 0.5074, 0.7224, 0.5127, 0.7208, 0.0184, 0.7168, 0.01842, 0.7167, 0.01312, 0.7208, 0.01311, 0.5716, 0.01799, 0.5675, 0.01798, 0.5675, 0.01268, 0.5716, 0.01269, 0.5659, 0.5123, 0.5659, 0.507, 0.57, 0.507, 0.57, 0.5123, 0.3882, 0.5136, 0.3883, 0.5083, 0.3919, 0.5083, 0.3919, 0.5136, 0.3935, 0.01932, 0.3898, 0.01931, 0.3898, 0.01401, 0.3935, 0.01402, 0.1968, 0.5078, 0.2005, 0.5078, 0.2005, 0.5131, 0.1968, 0.5131, 0.202, 0.01346, 0.202, 0.01875, 0.1984, 0.01874, 0.1984, 0.01345, 0.1967, 0.01402, 0.1967, 0.01932, 0.1931, 0.01931, 0.1931, 0.01401, 0.1915, 0.5083, 0.1952, 0.5083, 0.1951, 0.5136, 0.1915, 0.5136, 0.005266, 0.01875, 0.001606, 0.01874, 0.001623, 0.01345, 0.005283, 0.01346, 3.205e-05, 0.5131, 4.893e-05, 0.5078, 0.003709, 0.5078, 0.003692, 0.5131, 0.8757, 0.005316, 0.8691, 0.005296, 0.8691, 0.0, 0.8757, 1.955e-05, 0.8675, 0.4996, 0.8675, 0.4943, 0.8741, 0.4943, 0.8741, 0.4996, 0.8691, 1.0, 0.8691, 0.9947, 0.8757, 0.9947, 0.8757, 1.0, 0.8741, 0.5057, 0.8675, 0.5057, 0.8675, 0.5004, 0.8741, 0.5004, 0.9393, 0.005504, 0.8757, 0.005316, 0.8757, 1.955e-05, 0.9393, 0.0002076, 0.8741, 0.4996, 0.8741, 0.4943, 0.9378, 0.4945, 0.9378, 0.4998, 0.8757, 1.0, 0.8757, 0.9947, 0.9393, 0.9945, 0.9393, 0.9998, 0.9378, 0.5055, 0.8741, 0.5057, 0.8741, 0.5004, 0.9378, 0.5002, 1.0, 0.005683, 0.9984, 0.005678, 0.9984, 0.0003822, 1.0, 0.0003869, 0.9968, 0.5, 0.9968, 0.4947, 0.9984, 0.4947, 0.9984, 0.5, 0.9984, 0.9996, 0.9984, 0.9943, 1.0, 0.9943, 1.0, 0.9996, 0.9984, 0.5053, 0.9968, 0.5053, 0.9968, 0.5, 0.9984, 0.5, 0.9984, 0.005678, 0.9923, 0.00566, 0.9923, 0.0003642, 0.9984, 0.0003822, 0.9907, 0.5, 0.9908, 0.4947, 0.9968, 0.4947, 0.9968, 0.5, 0.9923, 0.9996, 0.9923, 0.9943, 0.9984, 0.9943, 0.9984, 0.9996, 0.9968, 0.5053, 0.9908, 0.5053, 0.9907, 0.5, 0.9968, 0.5, 0.9923, 0.00566, 0.9393, 0.005504, 0.9393, 0.0002076, 0.9923, 0.0003642, 0.9378, 0.4998, 0.9378, 0.4945, 0.9908, 0.4947, 0.9907, 0.5, 0.9393, 0.9998, 0.9393, 0.9945, 0.9923, 0.9943, 0.9923, 0.9996, 0.9908, 0.5053, 0.9378, 0.5055, 0.9378, 0.5002, 0.9907, 0.5, 0.8467, 0.5225, 0.8653, 0.5224, 0.8653, 0.525, 0.8467, 0.525, 0.8637, 6.478e-06, 0.8637, 0.002573, 0.8451, 0.002628, 0.845, 6.151e-05, 0.7145, 0.0004344, 0.7145, 0.003001, 0.6959, 0.002946, 0.6959, 0.0003794, 0.6942, 0.5228, 0.7128, 0.5228, 0.7128, 0.5254, 0.6942, 0.5254, 0.5687, 0.7095, 0.5873, 0.7095, 0.5873, 0.7122, 0.5687, 0.7123, 0.4149, 0.5002, 0.4149, 0.5029, 0.3963, 0.5029, 0.3963, 0.5001, 0.5867, 0.5258, 0.5867, 0.5285, 0.5681, 0.5286, 0.5681, 0.5258, 0.3957, 0.6838, 0.4144, 0.6839, 0.4143, 0.6866, 0.3957, 0.6866, 0.8461, 0.5071, 0.8653, 0.507, 0.8653, 0.5123, 0.8467, 0.5124, 0.8637, 0.01269, 0.8637, 0.01798, 0.8445, 0.01804, 0.8451, 0.01274, 0.7145, 0.01311, 0.7144, 0.01841, 0.6953, 0.01835, 0.6958, 0.01306, 0.6937, 0.5074, 0.7129, 0.5074, 0.7129, 0.5127, 0.6943, 0.5127, 0.7224, 0.5228, 0.7887, 0.5226, 0.7887, 0.5252, 0.7224, 0.5254, 0.7871, 0.0002329, 0.7871, 0.002799, 0.7208, 0.002995, 0.7208, 0.0004289, 0.6379, 0.000208, 0.6379, 0.002774, 0.5716, 0.002578, 0.5716, 1.202e-05, 0.5699, 0.5224, 0.6362, 0.5226, 0.6362, 0.5252, 0.5699, 0.525, 0.7887, 0.5226, 0.8467, 0.5225, 0.8467, 0.525, 0.7887, 0.5252, 0.845, 6.151e-05, 0.8451, 0.002628, 0.7871, 0.002799, 0.7871, 0.0002329, 0.6959, 0.0003794, 0.6959, 0.002946, 0.6379, 0.002774, 0.6379, 0.000208, 0.6362, 0.5226, 0.6942, 0.5228, 0.6942, 0.5254, 0.6362, 0.5252, 0.5873, 0.7095, 0.6453, 0.7093, 0.6453, 0.7121, 0.5873, 0.7122, 0.4729, 0.5004, 0.4729, 0.5031, 0.4149, 0.5029, 0.4149, 0.5002, 0.6447, 0.5256, 0.6447, 0.5284, 0.5867, 0.5285, 0.5867, 0.5258, 0.4144, 0.6839, 0.4723, 0.684, 0.4723, 0.6868, 0.4143, 0.6866, 0.6453, 0.7093, 0.7116, 0.7091, 0.7116, 0.7119, 0.6453, 0.7121, 0.5392, 0.5005, 0.5392, 0.5033, 0.4729, 0.5031, 0.4729, 0.5004, 0.711, 0.5254, 0.711, 0.5282, 0.6447, 0.5284, 0.6447, 0.5256, 0.4723, 0.684, 0.5386, 0.6842, 0.5386, 0.687, 0.4723, 0.6868, 0.7224, 0.5074, 0.7887, 0.5072, 0.7887, 0.5125, 0.7224, 0.5127, 0.7871, 0.01291, 0.7871, 0.01821, 0.7208, 0.0184, 0.7208, 0.01311, 0.6379, 0.01289, 0.6379, 0.01818, 0.5716, 0.01799, 0.5716, 0.01269, 0.57, 0.507, 0.6363, 0.5072, 0.6363, 0.5125, 0.57, 0.5123, 0.7887, 0.5072, 0.8461, 0.5071, 0.8467, 0.5124, 0.7887, 0.5125, 0.8451, 0.01274, 0.8445, 0.01804, 0.7871, 0.01821, 0.7871, 0.01291, 0.6958, 0.01306, 0.6953, 0.01835, 0.6379, 0.01818, 0.6379, 0.01289, 0.6363, 0.5072, 0.6937, 0.5074, 0.6943, 0.5127, 0.6363, 0.5125, 0.8653, 0.5224, 0.8653, 0.5149, 0.8675, 0.5149, 0.8675, 0.5224, 0.8659, 0.01011, 0.8637, 0.01012, 0.8637, 0.002573, 0.8659, 0.002566, 0.7167, 0.01055, 0.7145, 0.01055, 0.7145, 0.003001, 0.7167, 0.003007, 0.7128, 0.5228, 0.7129, 0.5153, 0.7151, 0.5153, 0.715, 0.5228, 0.8653, 0.5149, 0.8653, 0.5123, 0.8675, 0.5123, 0.8675, 0.5149, 0.8659, 0.01268, 0.8637, 0.01269, 0.8637, 0.01012, 0.8659, 0.01011, 0.7167, 0.01312, 0.7145, 0.01311, 0.7145, 0.01055, 0.7167, 0.01055, 0.7129, 0.5153, 0.7129, 0.5127, 0.7151, 0.5127, 0.7151, 0.5153, 0.7184, 0.5228, 0.7183, 0.5153, 0.7224, 0.5153, 0.7224, 0.5228, 0.7208, 0.01054, 0.7167, 0.01055, 0.7167, 0.003007, 0.7208, 0.002995, 0.5716, 0.01012, 0.5675, 0.01011, 0.5675, 0.002566, 0.5716, 0.002578, 0.5659, 0.5224, 0.5659, 0.5149, 0.57, 0.5149, 0.5699, 0.5224, 0.7183, 0.5153, 0.7183, 0.5127, 0.7224, 0.5127, 0.7224, 0.5153, 0.7208, 0.01311, 0.7167, 0.01312, 0.7167, 0.01055, 0.7208, 0.01054, 0.5716, 0.01269, 0.5675, 0.01268, 0.5675, 0.01011, 0.5716, 0.01012, 0.5659, 0.5149, 0.5659, 0.5123, 0.57, 0.5123, 0.57, 0.5149, 0.3919, 0.5136, 0.3919, 0.5162, 0.3882, 0.5162, 0.3882, 0.5136, 0.3898, 0.01145, 0.3935, 0.01146, 0.3935, 0.01402, 0.3898, 0.01401, 0.2004, 0.5156, 0.1968, 0.5156, 0.1968, 0.5131, 0.2005, 0.5131, 0.1984, 0.01345, 0.1984, 0.01088, 0.2021, 0.01089, 0.202, 0.01346, 0.3919, 0.5162, 0.3919, 0.5238, 0.3882, 0.5237, 0.3882, 0.5162, 0.3899, 0.0039, 0.3935, 0.003911, 0.3935, 0.01146, 0.3898, 0.01145, 0.2004, 0.5232, 0.1968, 0.5232, 0.1968, 0.5156, 0.2004, 0.5156, 0.1984, 0.01088, 0.1984, 0.003334, 0.2021, 0.003345, 0.2021, 0.01089, 0.1931, 0.01401, 0.1931, 0.01145, 0.1967, 0.01146, 0.1967, 0.01402, 0.1951, 0.5162, 0.1915, 0.5162, 0.1915, 0.5136, 0.1951, 0.5136, 0.001631, 0.01088, 0.005291, 0.01089, 0.005283, 0.01346, 0.001623, 0.01345, 0.003692, 0.5131, 0.003683, 0.5156, 2.387e-05, 0.5156, 3.205e-05, 0.5131, 0.1931, 0.01145, 0.1931, 0.0039, 0.1968, 0.003911, 0.1967, 0.01146, 0.1951, 0.5237, 0.1914, 0.5237, 0.1915, 0.5162, 0.1951, 0.5162, 0.001655, 0.003334, 0.005315, 0.003345, 0.005291, 0.01089, 0.001631, 0.01088, 0.003683, 0.5156, 0.003659, 0.5232, 0.0, 0.5232, 2.387e-05, 0.5156, 0.8653, 0.5123, 0.8653, 0.5149, 0.8467, 0.5149, 0.8467, 0.5124, 0.8451, 0.01017, 0.8637, 0.01012, 0.8637, 0.01269, 0.8451, 0.01274, 0.6959, 0.01049, 0.7145, 0.01055, 0.7145, 0.01311, 0.6958, 0.01306, 0.7129, 0.5127, 0.7129, 0.5153, 0.6942, 0.5152, 0.6943, 0.5127, 0.8653, 0.5149, 0.8653, 0.5224, 0.8467, 0.5225, 0.8467, 0.5149, 0.8451, 0.002628, 0.8637, 0.002573, 0.8637, 0.01012, 0.8451, 0.01017, 0.6959, 0.002946, 0.7145, 0.003001, 0.7145, 0.01055, 0.6959, 0.01049, 0.7129, 0.5153, 0.7128, 0.5228, 0.6942, 0.5228, 0.6942, 0.5152, 0.7887, 0.5125, 0.7887, 0.5151, 0.7224, 0.5153, 0.7224, 0.5127, 0.7208, 0.01054, 0.7871, 0.01034, 0.7871, 0.01291, 0.7208, 0.01311, 0.5716, 0.01012, 0.6379, 0.01032, 0.6379, 0.01289, 0.5716, 0.01269, 0.6363, 0.5125, 0.6363, 0.5151, 0.57, 0.5149, 0.57, 0.5123, 0.7887, 0.5151, 0.7887, 0.5226, 0.7224, 0.5228, 0.7224, 0.5153, 0.7208, 0.002995, 0.7871, 0.002799, 0.7871, 0.01034, 0.7208, 0.01054, 0.5716, 0.002578, 0.6379, 0.002774, 0.6379, 0.01032, 0.5716, 0.01012, 0.6363, 0.5151, 0.6362, 0.5226, 0.5699, 0.5224, 0.57, 0.5149, 0.8467, 0.5124, 0.8467, 0.5149, 0.7887, 0.5151, 0.7887, 0.5125, 0.7871, 0.01034, 0.8451, 0.01017, 0.8451, 0.01274, 0.7871, 0.01291, 0.6379, 0.01032, 0.6959, 0.01049, 0.6958, 0.01306, 0.6379, 0.01289, 0.6943, 0.5127, 0.6942, 0.5152, 0.6363, 0.5151, 0.6363, 0.5125, 0.8467, 0.5149, 0.8467, 0.5225, 0.7887, 0.5226, 0.7887, 0.5151, 0.7871, 0.002799, 0.8451, 0.002628, 0.8451, 0.01017, 0.7871, 0.01034, 0.6379, 0.002774, 0.6959, 0.002946, 0.6959, 0.01049, 0.6379, 0.01032, 0.6942, 0.5152, 0.6942, 0.5228, 0.6362, 0.5226, 0.6363, 0.5151, 0.7116, 0.7091, 0.7115, 0.7018, 0.7156, 0.7018, 0.7156, 0.7091, 0.5432, 0.5106, 0.5392, 0.5106, 0.5392, 0.5033, 0.5433, 0.5033, 0.7115, 0.7018, 0.7115, 0.7009, 0.7156, 0.7009, 0.7156, 0.7018, 0.5432, 0.5115, 0.5392, 0.5115, 0.5392, 0.5106, 0.5432, 0.5106, 0.5665, 0.7095, 0.5664, 0.7023, 0.5686, 0.7022, 0.5687, 0.7095, 0.3963, 0.5102, 0.3941, 0.5102, 0.3941, 0.5029, 0.3963, 0.5029, 0.5664, 0.7023, 0.5664, 0.7013, 0.5686, 0.7013, 0.5686, 0.7022, 0.3963, 0.5111, 0.3941, 0.5111, 0.3941, 0.5102, 0.3963, 0.5102, 0.3797, 0.5237, 0.3806, 0.5237, 0.3806, 0.5271, 0.3797, 0.5271, 0.3823, 0.0005328, 0.3823, 0.003877, 0.3814, 0.003874, 0.3814, 0.0005299, 0.3806, 0.5237, 0.3882, 0.5237, 0.3882, 0.5271, 0.3806, 0.5271, 0.3899, 0.0005551, 0.3899, 0.0039, 0.3823, 0.003877, 0.3823, 0.0005328, 0.1931, 0.0039, 0.1855, 0.003877, 0.1856, 0.0005328, 0.1931, 0.0005551, 0.1839, 0.5271, 0.1839, 0.5237, 0.1914, 0.5237, 0.1914, 0.5271, 0.1855, 0.003877, 0.1846, 0.003875, 0.1846, 0.0005299, 0.1856, 0.0005328, 0.1829, 0.5271, 0.1829, 0.5237, 0.1839, 0.5237, 0.1839, 0.5271, 0.3797, 0.5083, 0.3807, 0.5083, 0.3807, 0.5136, 0.3797, 0.5136, 0.3823, 0.01399, 0.3823, 0.01929, 0.3813, 0.01928, 0.3813, 0.01399, 0.3807, 0.5083, 0.3883, 0.5083, 0.3882, 0.5136, 0.3807, 0.5136, 0.3898, 0.01401, 0.3898, 0.01931, 0.3823, 0.01929, 0.3823, 0.01399, 0.1931, 0.01931, 0.1855, 0.01929, 0.1855, 0.01399, 0.1931, 0.01401, 0.1839, 0.5136, 0.1839, 0.5083, 0.1915, 0.5083, 0.1915, 0.5136, 0.1855, 0.01929, 0.1845, 0.01928, 0.1846, 0.01399, 0.1855, 0.01399, 0.183, 0.5136, 0.183, 0.5083, 0.1839, 0.5083, 0.1839, 0.5136, 0.5873, 0.7013, 0.5873, 0.7022, 0.5686, 0.7022, 0.5686, 0.7013, 0.3963, 0.5102, 0.4149, 0.5102, 0.4149, 0.5111, 0.3963, 0.5111, 0.5873, 0.7022, 0.5873, 0.7095, 0.5687, 0.7095, 0.5686, 0.7022, 0.3963, 0.5029, 0.4149, 0.5029, 0.4149, 0.5102, 0.3963, 0.5102, 0.6452, 0.7011, 0.6452, 0.702, 0.5873, 0.7022, 0.5873, 0.7013, 0.4149, 0.5102, 0.4729, 0.5104, 0.4729, 0.5113, 0.4149, 0.5111, 0.6452, 0.702, 0.6453, 0.7093, 0.5873, 0.7095, 0.5873, 0.7022, 0.4149, 0.5029, 0.4729, 0.5031, 0.4729, 0.5104, 0.4149, 0.5102, 0.7115, 0.7009, 0.7115, 0.7018, 0.6452, 0.702, 0.6452, 0.7011, 0.4729, 0.5104, 0.5392, 0.5106, 0.5392, 0.5115, 0.4729, 0.5113, 0.7115, 0.7018, 0.7116, 0.7091, 0.6453, 0.7093, 0.6452, 0.702, 0.4729, 0.5031, 0.5392, 0.5033, 0.5392, 0.5106, 0.4729, 0.5104, 0.3882, 0.5162, 0.3807, 0.5162, 0.3807, 0.5136, 0.3882, 0.5136, 0.3823, 0.01399, 0.3823, 0.01142, 0.3898, 0.01145, 0.3898, 0.01401, 0.3807, 0.5162, 0.3797, 0.5162, 0.3797, 0.5136, 0.3807, 0.5136, 0.3813, 0.01399, 0.3813, 0.01142, 0.3823, 0.01142, 0.3823, 0.01399, 0.3882, 0.5237, 0.3806, 0.5237, 0.3807, 0.5162, 0.3882, 0.5162, 0.3823, 0.01142, 0.3823, 0.003877, 0.3899, 0.0039, 0.3898, 0.01145, 0.3806, 0.5237, 0.3797, 0.5237, 0.3797, 0.5162, 0.3807, 0.5162, 0.3813, 0.01142, 0.3814, 0.003874, 0.3823, 0.003877, 0.3823, 0.01142, 0.1846, 0.01142, 0.1855, 0.01142, 0.1855, 0.01399, 0.1846, 0.01399, 0.1839, 0.5136, 0.1839, 0.5162, 0.183, 0.5162, 0.183, 0.5136, 0.1855, 0.01142, 0.1931, 0.01145, 0.1931, 0.01401, 0.1855, 0.01399, 0.1915, 0.5136, 0.1915, 0.5162, 0.1839, 0.5162, 0.1839, 0.5136, 0.1846, 0.003875, 0.1855, 0.003877, 0.1855, 0.01142, 0.1846, 0.01142, 0.1839, 0.5162, 0.1839, 0.5237, 0.1829, 0.5237, 0.183, 0.5162, 0.1855, 0.003877, 0.1931, 0.0039, 0.1931, 0.01145, 0.1855, 0.01142, 0.1915, 0.5162, 0.1914, 0.5237, 0.1839, 0.5237, 0.1839, 0.5162, 0.7115, 0.6945, 0.7113, 0.6223, 0.7153, 0.6223, 0.7156, 0.6945, 0.543, 0.5901, 0.5389, 0.5901, 0.5392, 0.5179, 0.5432, 0.5179, 0.7153, 0.6223, 0.7113, 0.6223, 0.711, 0.5428, 0.7151, 0.5428, 0.5387, 0.6696, 0.5389, 0.5901, 0.543, 0.5901, 0.5427, 0.6696, 0.5664, 0.6949, 0.5662, 0.6227, 0.5684, 0.6227, 0.5686, 0.6949, 0.396, 0.5897, 0.3938, 0.5897, 0.3941, 0.5175, 0.3963, 0.5175, 0.5684, 0.6227, 0.5662, 0.6227, 0.5659, 0.5432, 0.5681, 0.5432, 0.3936, 0.6692, 0.3938, 0.5897, 0.396, 0.5897, 0.3958, 0.6692, 0.2981, 0.5235, 0.3731, 0.5237, 0.373, 0.527, 0.2981, 0.5268, 0.3747, 0.0005103, 0.3747, 0.003855, 0.2998, 0.003633, 0.2998, 0.0002888, 0.2156, 0.5266, 0.2156, 0.5232, 0.2981, 0.5235, 0.2981, 0.5268, 0.2998, 0.003633, 0.2172, 0.003389, 0.2172, 4.482e-05, 0.2998, 0.0002888, 0.1779, 0.003855, 0.103, 0.003633, 0.103, 0.0002888, 0.178, 0.0005103, 0.1013, 0.5268, 0.1014, 0.5235, 0.1763, 0.5237, 0.1763, 0.527, 0.103, 0.0002888, 0.103, 0.003633, 0.02047, 0.003389, 0.02048, 4.477e-05, 0.01881, 0.5232, 0.1014, 0.5235, 0.1013, 0.5268, 0.0188, 0.5266, 0.1779, 0.01926, 0.103, 0.01904, 0.103, 0.01375, 0.1779, 0.01397, 0.1014, 0.5134, 0.1014, 0.5081, 0.1763, 0.5083, 0.1763, 0.5136, 0.103, 0.01375, 0.103, 0.01904, 0.02042, 0.0188, 0.02044, 0.0135, 0.01886, 0.5078, 0.1014, 0.5081, 0.1014, 0.5134, 0.01885, 0.5131, 0.4827, 0.4946, 0.5577, 0.4948, 0.5576, 0.5001, 0.4827, 0.4999, 0.5592, 0.0004852, 0.5592, 0.005781, 0.4843, 0.00556, 0.4843, 0.0002636, 0.4002, 0.4996, 0.4002, 0.4943, 0.4827, 0.4946, 0.4827, 0.4999, 0.4843, 0.00556, 0.4017, 0.005316, 0.4018, 1.965e-05, 0.4843, 0.0002636, 0.2036, 0.6134, 0.2039, 0.6856, 0.1973, 0.6856, 0.197, 0.6134, 0.0005033, 0.5335, 0.007104, 0.5335, 0.006873, 0.6057, 0.0002731, 0.6057, 0.1968, 0.5339, 0.2034, 0.5338, 0.2036, 0.6134, 0.197, 0.6134, 0.006873, 0.6057, 0.00662, 0.6852, 2.008e-05, 0.6852, 0.0002731, 0.6057, 0.2673, 0.6132, 0.2675, 0.6854, 0.2039, 0.6856, 0.2036, 0.6134, 0.007104, 0.5335, 0.07072, 0.5337, 0.07049, 0.6059, 0.006873, 0.6057, 0.2034, 0.5338, 0.267, 0.5337, 0.2673, 0.6132, 0.2036, 0.6134, 0.07049, 0.6059, 0.07024, 0.6854, 0.00662, 0.6852, 0.006873, 0.6057, 0.3279, 0.613, 0.3281, 0.6852, 0.3266, 0.6852, 0.3263, 0.613, 0.1298, 0.5339, 0.1314, 0.5339, 0.1312, 0.6061, 0.1296, 0.6061, 0.3261, 0.5335, 0.3277, 0.5335, 0.3279, 0.613, 0.3263, 0.613, 0.1312, 0.6061, 0.1309, 0.6856, 0.1293, 0.6856, 0.1296, 0.6061, 0.3202, 0.613, 0.3205, 0.6852, 0.2675, 0.6854, 0.2673, 0.6132, 0.07072, 0.5337, 0.1237, 0.5338, 0.1235, 0.6061, 0.07049, 0.6059, 0.267, 0.5337, 0.32, 0.5335, 0.3202, 0.613, 0.2673, 0.6132, 0.1235, 0.6061, 0.1232, 0.6856, 0.07024, 0.6854, 0.07049, 0.6059, 0.3263, 0.613, 0.3266, 0.6852, 0.3205, 0.6852, 0.3202, 0.613, 0.1237, 0.5338, 0.1298, 0.5339, 0.1296, 0.6061, 0.1235, 0.6061, 0.32, 0.5335, 0.3261, 0.5335, 0.3263, 0.613, 0.3202, 0.613, 0.1296, 0.6061, 0.1293, 0.6856, 0.1232, 0.6856, 0.1235, 0.6061, 0.587, 0.6227, 0.5872, 0.6949, 0.5686, 0.6949, 0.5684, 0.6227, 0.3963, 0.5175, 0.4149, 0.5175, 0.4147, 0.5897, 0.396, 0.5897, 0.5681, 0.5432, 0.5867, 0.5431, 0.587, 0.6227, 0.5684, 0.6227, 0.4147, 0.5897, 0.4144, 0.6693, 0.3958, 0.6692, 0.396, 0.5897, 0.645, 0.6225, 0.6452, 0.6947, 0.5872, 0.6949, 0.587, 0.6227, 0.4149, 0.5175, 0.4729, 0.5177, 0.4726, 0.5899, 0.4147, 0.5897, 0.5867, 0.5431, 0.6447, 0.543, 0.645, 0.6225, 0.587, 0.6227, 0.4726, 0.5899, 0.4724, 0.6694, 0.4144, 0.6693, 0.4147, 0.5897, 0.7113, 0.6223, 0.7115, 0.6945, 0.6452, 0.6947, 0.645, 0.6225, 0.4729, 0.5177, 0.5392, 0.5179, 0.5389, 0.5901, 0.4726, 0.5899, 0.6447, 0.543, 0.711, 0.5428, 0.7113, 0.6223, 0.645, 0.6225, 0.5389, 0.5901, 0.5387, 0.6696, 0.4724, 0.6694, 0.4726, 0.5899, 0.3731, 0.5161, 0.2981, 0.5159, 0.2981, 0.5134, 0.3731, 0.5136, 0.2997, 0.01375, 0.2997, 0.01118, 0.3747, 0.0114, 0.3747, 0.01397, 0.2981, 0.5134, 0.2981, 0.5159, 0.2156, 0.5157, 0.2156, 0.5131, 0.2172, 0.01094, 0.2997, 0.01118, 0.2997, 0.01375, 0.2172, 0.0135, 0.3731, 0.5237, 0.2981, 0.5235, 0.2981, 0.5159, 0.3731, 0.5161, 0.2997, 0.01118, 0.2998, 0.003633, 0.3747, 0.003855, 0.3747, 0.0114, 0.2981, 0.5159, 0.2981, 0.5235, 0.2156, 0.5232, 0.2156, 0.5157, 0.2172, 0.003389, 0.2998, 0.003633, 0.2997, 0.01118, 0.2172, 0.01094, 0.103, 0.01118, 0.1779, 0.0114, 0.1779, 0.01397, 0.103, 0.01375, 0.1763, 0.5136, 0.1763, 0.5161, 0.1014, 0.5159, 0.1014, 0.5134, 0.02044, 0.0135, 0.02045, 0.01094, 0.103, 0.01118, 0.103, 0.01375, 0.1014, 0.5159, 0.01884, 0.5157, 0.01885, 0.5131, 0.1014, 0.5134, 0.103, 0.003633, 0.1779, 0.003855, 0.1779, 0.0114, 0.103, 0.01118, 0.1763, 0.5161, 0.1763, 0.5237, 0.1014, 0.5235, 0.1014, 0.5159, 0.02045, 0.01094, 0.02047, 0.003389, 0.103, 0.003633, 0.103, 0.01118, 0.1014, 0.5235, 0.01881, 0.5232, 0.01884, 0.5157, 0.1014, 0.5159, 0.711, 0.5364, 0.711, 0.5346, 0.7151, 0.5346, 0.7151, 0.5364, 0.5427, 0.6778, 0.5386, 0.6778, 0.5387, 0.676, 0.5427, 0.676, 0.711, 0.5346, 0.711, 0.5282, 0.715, 0.5282, 0.7151, 0.5346, 0.5427, 0.6842, 0.5386, 0.6842, 0.5386, 0.6778, 0.5427, 0.6778, 0.5659, 0.5368, 0.5659, 0.535, 0.5681, 0.535, 0.5681, 0.5368, 0.3958, 0.6774, 0.3936, 0.6774, 0.3936, 0.6756, 0.3958, 0.6756, 0.5659, 0.535, 0.5659, 0.5286, 0.5681, 0.5286, 0.5681, 0.535, 0.3957, 0.6838, 0.3935, 0.6838, 0.3936, 0.6774, 0.3958, 0.6774, 0.2004, 0.5232, 0.2071, 0.5232, 0.2071, 0.5265, 0.2004, 0.5265, 0.2087, 1.97e-05, 0.2087, 0.003364, 0.2021, 0.003345, 0.2021, 0.0, 0.2071, 0.5232, 0.2089, 0.5232, 0.2089, 0.5266, 0.2071, 0.5265, 0.2106, 2.517e-05, 0.2106, 0.00337, 0.2087, 0.003364, 0.2087, 1.97e-05, 0.01383, 0.00337, 0.01196, 0.003364, 0.01197, 1.967e-05, 0.01384, 2.52e-05, 0.01029, 0.5265, 0.0103, 0.5232, 0.01217, 0.5232, 0.01216, 0.5266, 0.01196, 0.003364, 0.005315, 0.003345, 0.005325, 0.0, 0.01197, 1.967e-05, 0.003649, 0.5265, 0.003659, 0.5232, 0.0103, 0.5232, 0.01029, 0.5265, 0.2005, 0.5078, 0.2071, 0.5078, 0.2071, 0.5131, 0.2005, 0.5131, 0.2087, 0.01348, 0.2087, 0.01877, 0.202, 0.01875, 0.202, 0.01346, 0.2071, 0.5078, 0.209, 0.5078, 0.209, 0.5131, 0.2071, 0.5131, 0.2106, 0.01348, 0.2105, 0.01878, 0.2087, 0.01877, 0.2087, 0.01348, 0.01378, 0.01878, 0.01191, 0.01877, 0.01192, 0.01348, 0.0138, 0.01348, 0.01033, 0.5131, 0.01035, 0.5078, 0.01222, 0.5078, 0.01221, 0.5131, 0.01191, 0.01877, 0.005266, 0.01875, 0.005283, 0.01346, 0.01192, 0.01348, 0.003692, 0.5131, 0.003709, 0.5078, 0.01035, 0.5078, 0.01033, 0.5131, 0.5867, 0.5285, 0.5867, 0.5349, 0.5681, 0.535, 0.5681, 0.5286, 0.3958, 0.6774, 0.4144, 0.6775, 0.4144, 0.6839, 0.3957, 0.6838, 0.5867, 0.5349, 0.5867, 0.5367, 0.5681, 0.5368, 0.5681, 0.535, 0.3958, 0.6756, 0.4144, 0.6757, 0.4144, 0.6775, 0.3958, 0.6774, 0.6447, 0.5284, 0.6447, 0.5348, 0.5867, 0.5349, 0.5867, 0.5285, 0.4144, 0.6775, 0.4723, 0.6776, 0.4723, 0.684, 0.4144, 0.6839, 0.6447, 0.5348, 0.6447, 0.5366, 0.5867, 0.5367, 0.5867, 0.5349, 0.4144, 0.6757, 0.4724, 0.6758, 0.4723, 0.6776, 0.4144, 0.6775, 0.711, 0.5282, 0.711, 0.5346, 0.6447, 0.5348, 0.6447, 0.5284, 0.4723, 0.6776, 0.5386, 0.6778, 0.5386, 0.6842, 0.4723, 0.684, 0.711, 0.5346, 0.711, 0.5364, 0.6447, 0.5366, 0.6447, 0.5348, 0.4724, 0.6758, 0.5387, 0.676, 0.5386, 0.6778, 0.4723, 0.6776, 0.209, 0.5157, 0.2071, 0.5157, 0.2071, 0.5131, 0.209, 0.5131, 0.2087, 0.01348, 0.2087, 0.01091, 0.2106, 0.01092, 0.2106, 0.01348, 0.2071, 0.5157, 0.2004, 0.5156, 0.2005, 0.5131, 0.2071, 0.5131, 0.202, 0.01346, 0.2021, 0.01089, 0.2087, 0.01091, 0.2087, 0.01348, 0.2089, 0.5232, 0.2071, 0.5232, 0.2071, 0.5157, 0.209, 0.5157, 0.2087, 0.01091, 0.2087, 0.003364, 0.2106, 0.00337, 0.2106, 0.01092, 0.2071, 0.5232, 0.2004, 0.5232, 0.2004, 0.5156, 0.2071, 0.5157, 0.2021, 0.01089, 0.2021, 0.003345, 0.2087, 0.003364, 0.2087, 0.01091, 0.005291, 0.01089, 0.01193, 0.01091, 0.01192, 0.01348, 0.005283, 0.01346, 0.01033, 0.5131, 0.01033, 0.5157, 0.003683, 0.5156, 0.003692, 0.5131, 0.01193, 0.01091, 0.01381, 0.01092, 0.0138, 0.01348, 0.01192, 0.01348, 0.01221, 0.5131, 0.0122, 0.5157, 0.01033, 0.5157, 0.01033, 0.5131, 0.005315, 0.003345, 0.01196, 0.003364, 0.01193, 0.01091, 0.005291, 0.01089, 0.01033, 0.5157, 0.0103, 0.5232, 0.003659, 0.5232, 0.003683, 0.5156, 0.01196, 0.003364, 0.01383, 0.00337, 0.01381, 0.01092, 0.01193, 0.01091, 0.0122, 0.5157, 0.01217, 0.5232, 0.0103, 0.5232, 0.01033, 0.5157, 0.3935, 0.4943, 0.3947, 0.4943, 0.3947, 0.4996, 0.3935, 0.4996, 0.3963, 3.418e-06, 0.3963, 0.005299, 0.3951, 0.005296, 0.3951, 0.0, 0.3947, 0.4943, 0.4002, 0.4943, 0.4002, 0.4996, 0.3947, 0.4996, 0.4018, 1.965e-05, 0.4017, 0.005316, 0.3963, 0.005299, 0.3963, 3.418e-06, 0.711, 0.5428, 0.711, 0.5375, 0.7151, 0.5375, 0.7151, 0.5428, 0.5427, 0.6749, 0.5387, 0.6749, 0.5387, 0.6696, 0.5427, 0.6696, 0.711, 0.5375, 0.711, 0.5364, 0.7151, 0.5364, 0.7151, 0.5375, 0.5427, 0.676, 0.5387, 0.676, 0.5387, 0.6749, 0.5427, 0.6749, 0.5659, 0.5432, 0.5659, 0.5379, 0.5681, 0.5379, 0.5681, 0.5432, 0.3958, 0.6745, 0.3936, 0.6745, 0.3936, 0.6692, 0.3958, 0.6692, 0.5659, 0.5379, 0.5659, 0.5368, 0.5681, 0.5368, 0.5681, 0.5379, 0.3958, 0.6756, 0.3936, 0.6756, 0.3936, 0.6745, 0.3958, 0.6745, 0.2089, 0.5232, 0.2101, 0.5232, 0.2101, 0.5266, 0.2089, 0.5266, 0.2118, 2.864e-05, 0.2118, 0.003373, 0.2106, 0.00337, 0.2106, 2.517e-05, 0.2101, 0.5232, 0.2156, 0.5232, 0.2156, 0.5266, 0.2101, 0.5266, 0.2172, 4.482e-05, 0.2172, 0.003389, 0.2118, 0.003373, 0.2118, 2.864e-05, 0.02047, 0.003389, 0.01499, 0.003373, 0.015, 2.857e-05, 0.02048, 4.477e-05, 0.01333, 0.5266, 0.01334, 0.5232, 0.01881, 0.5232, 0.0188, 0.5266, 0.01499, 0.003373, 0.01383, 0.00337, 0.01384, 2.52e-05, 0.015, 2.857e-05, 0.01216, 0.5266, 0.01217, 0.5232, 0.01334, 0.5232, 0.01333, 0.5266, 0.02042, 0.0188, 0.01494, 0.01878, 0.01496, 0.01349, 0.02044, 0.0135, 0.01337, 0.5131, 0.01339, 0.5078, 0.01886, 0.5078, 0.01885, 0.5131, 0.01494, 0.01878, 0.01378, 0.01878, 0.0138, 0.01348, 0.01496, 0.01349, 0.01221, 0.5131, 0.01222, 0.5078, 0.01339, 0.5078, 0.01337, 0.5131, 0.2034, 0.5275, 0.2034, 0.5286, 0.1968, 0.5286, 0.1968, 0.5275, 3.486e-06, 0.6905, 0.006604, 0.6905, 0.0066, 0.6916, 0.0, 0.6916, 0.2034, 0.5286, 0.2034, 0.5338, 0.1968, 0.5339, 0.1968, 0.5286, 2.008e-05, 0.6852, 0.00662, 0.6852, 0.006604, 0.6905, 3.486e-06, 0.6905, 0.267, 0.5273, 0.267, 0.5284, 0.2034, 0.5286, 0.2034, 0.5275, 0.006604, 0.6905, 0.07022, 0.6907, 0.07022, 0.6918, 0.0066, 0.6916, 0.267, 0.5284, 0.267, 0.5337, 0.2034, 0.5338, 0.2034, 0.5286, 0.00662, 0.6852, 0.07024, 0.6854, 0.07022, 0.6907, 0.006604, 0.6905, 0.3276, 0.5271, 0.3276, 0.5282, 0.3261, 0.5282, 0.3261, 0.5271, 0.1293, 0.6909, 0.1309, 0.6909, 0.1309, 0.692, 0.1293, 0.692, 0.3276, 0.5282, 0.3277, 0.5335, 0.3261, 0.5335, 0.3261, 0.5282, 0.1293, 0.6856, 0.1309, 0.6856, 0.1309, 0.6909, 0.1293, 0.6909, 0.32, 0.5271, 0.32, 0.5282, 0.267, 0.5284, 0.267, 0.5273, 0.07022, 0.6907, 0.1232, 0.6909, 0.1232, 0.692, 0.07022, 0.6918, 0.32, 0.5282, 0.32, 0.5335, 0.267, 0.5337, 0.267, 0.5284, 0.07024, 0.6854, 0.1232, 0.6856, 0.1232, 0.6909, 0.07022, 0.6907, 0.3261, 0.5271, 0.3261, 0.5282, 0.32, 0.5282, 0.32, 0.5271, 0.1232, 0.6909, 0.1293, 0.6909, 0.1293, 0.692, 0.1232, 0.692, 0.3261, 0.5282, 0.3261, 0.5335, 0.32, 0.5335, 0.32, 0.5282, 0.1232, 0.6856, 0.1293, 0.6856, 0.1293, 0.6909, 0.1232, 0.6909, 0.5867, 0.5367, 0.5867, 0.5379, 0.5681, 0.5379, 0.5681, 0.5368, 0.3958, 0.6745, 0.4144, 0.6745, 0.4144, 0.6757, 0.3958, 0.6756, 0.5867, 0.5379, 0.5867, 0.5431, 0.5681, 0.5432, 0.5681, 0.5379, 0.3958, 0.6692, 0.4144, 0.6693, 0.4144, 0.6745, 0.3958, 0.6745, 0.6447, 0.5366, 0.6447, 0.5377, 0.5867, 0.5379, 0.5867, 0.5367, 0.4144, 0.6745, 0.4724, 0.6747, 0.4724, 0.6758, 0.4144, 0.6757, 0.6447, 0.5377, 0.6447, 0.543, 0.5867, 0.5431, 0.5867, 0.5379, 0.4144, 0.6693, 0.4724, 0.6694, 0.4724, 0.6747, 0.4144, 0.6745, 0.711, 0.5364, 0.711, 0.5375, 0.6447, 0.5377, 0.6447, 0.5366, 0.4724, 0.6747, 0.5387, 0.6749, 0.5387, 0.676, 0.4724, 0.6758, 0.711, 0.5375, 0.711, 0.5428, 0.6447, 0.543, 0.6447, 0.5377, 0.4724, 0.6694, 0.5387, 0.6696, 0.5387, 0.6749, 0.4724, 0.6747, 0.2156, 0.5157, 0.2101, 0.5157, 0.2101, 0.5131, 0.2156, 0.5131, 0.2117, 0.01349, 0.2117, 0.01092, 0.2172, 0.01094, 0.2172, 0.0135, 0.2101, 0.5157, 0.209, 0.5157, 0.209, 0.5131, 0.2101, 0.5131, 0.2106, 0.01348, 0.2106, 0.01092, 0.2117, 0.01092, 0.2117, 0.01349, 0.2156, 0.5232, 0.2101, 0.5232, 0.2101, 0.5157, 0.2156, 0.5157, 0.2117, 0.01092, 0.2118, 0.003373, 0.2172, 0.003389, 0.2172, 0.01094, 0.2101, 0.5232, 0.2089, 0.5232, 0.209, 0.5157, 0.2101, 0.5157, 0.2106, 0.01092, 0.2106, 0.00337, 0.2118, 0.003373, 0.2117, 0.01092, 0.01381, 0.01092, 0.01497, 0.01092, 0.01496, 0.01349, 0.0138, 0.01348, 0.01337, 0.5131, 0.01336, 0.5157, 0.0122, 0.5157, 0.01221, 0.5131, 0.01497, 0.01092, 0.02045, 0.01094, 0.02044, 0.0135, 0.01496, 0.01349, 0.01885, 0.5131, 0.01884, 0.5157, 0.01336, 0.5157, 0.01337, 0.5131, 0.01383, 0.00337, 0.01499, 0.003373, 0.01497, 0.01092, 0.01381, 0.01092, 0.01336, 0.5157, 0.01334, 0.5232, 0.01217, 0.5232, 0.0122, 0.5157, 0.01499, 0.003373, 0.02047, 0.003389, 0.02045, 0.01094, 0.01497, 0.01092, 0.01884, 0.5157, 0.01881, 0.5232, 0.01334, 0.5232, 0.01336, 0.5157, 0.5577, 0.4948, 0.5629, 0.4948, 0.5629, 0.5001, 0.5576, 0.5001, 0.5645, 0.0005008, 0.5645, 0.005797, 0.5592, 0.005781, 0.5592, 0.0004852, 0.5629, 0.4948, 0.5643, 0.4948, 0.5643, 0.5001, 0.5629, 0.5001, 0.5659, 0.0005048, 0.5659, 0.005801, 0.5645, 0.005797, 0.5645, 0.0005008, 0.7115, 0.7009, 0.7115, 0.6996, 0.7156, 0.6996, 0.7156, 0.7009, 0.5432, 0.5128, 0.5392, 0.5128, 0.5392, 0.5115, 0.5432, 0.5115, 0.7115, 0.6996, 0.7115, 0.6945, 0.7156, 0.6945, 0.7156, 0.6996, 0.5432, 0.5179, 0.5392, 0.5179, 0.5392, 0.5128, 0.5432, 0.5128, 0.5664, 0.7013, 0.5664, 0.7, 0.5686, 0.7, 0.5686, 0.7013, 0.3963, 0.5124, 0.3941, 0.5124, 0.3941, 0.5111, 0.3963, 0.5111, 0.5664, 0.7, 0.5664, 0.6949, 0.5686, 0.6949, 0.5686, 0.7, 0.3963, 0.5175, 0.3941, 0.5175, 0.3941, 0.5124, 0.3963, 0.5124, 0.3731, 0.5237, 0.3783, 0.5237, 0.3783, 0.5271, 0.373, 0.527, 0.38, 0.0005259, 0.38, 0.00387, 0.3747, 0.003855, 0.3747, 0.0005103, 0.3783, 0.5237, 0.3797, 0.5237, 0.3797, 0.5271, 0.3783, 0.5271, 0.3814, 0.0005299, 0.3814, 0.003874, 0.38, 0.00387, 0.38, 0.0005259, 0.1846, 0.003875, 0.1832, 0.003871, 0.1832, 0.0005259, 0.1846, 0.0005299, 0.1816, 0.5271, 0.1816, 0.5237, 0.1829, 0.5237, 0.1829, 0.5271, 0.1832, 0.003871, 0.1779, 0.003855, 0.178, 0.0005103, 0.1832, 0.0005259, 0.1763, 0.527, 0.1763, 0.5237, 0.1816, 0.5237, 0.1816, 0.5271, 0.1845, 0.01928, 0.1832, 0.01928, 0.1832, 0.01398, 0.1846, 0.01399, 0.1816, 0.5136, 0.1816, 0.5083, 0.183, 0.5083, 0.183, 0.5136, 0.1832, 0.01928, 0.1779, 0.01926, 0.1779, 0.01397, 0.1832, 0.01398, 0.1763, 0.5136, 0.1763, 0.5083, 0.1816, 0.5083, 0.1816, 0.5136, 0.2039, 0.6856, 0.2039, 0.6907, 0.1973, 0.6907, 0.1973, 0.6856, 0.0005197, 0.5284, 0.00712, 0.5284, 0.007104, 0.5335, 0.0005033, 0.5335, 0.2039, 0.6907, 0.2039, 0.692, 0.1973, 0.692, 0.1973, 0.6907, 0.0005239, 0.5271, 0.007124, 0.5271, 0.00712, 0.5284, 0.0005197, 0.5284, 0.2675, 0.6854, 0.2675, 0.6905, 0.2039, 0.6907, 0.2039, 0.6856, 0.00712, 0.5284, 0.07074, 0.5286, 0.07072, 0.5337, 0.007104, 0.5335, 0.2675, 0.6905, 0.2675, 0.6918, 0.2039, 0.692, 0.2039, 0.6907, 0.007124, 0.5271, 0.07074, 0.5273, 0.07074, 0.5286, 0.00712, 0.5284, 0.3281, 0.6852, 0.3282, 0.6903, 0.3266, 0.6903, 0.3266, 0.6852, 0.1298, 0.5288, 0.1314, 0.5288, 0.1314, 0.5339, 0.1298, 0.5339, 0.3282, 0.6903, 0.3282, 0.6916, 0.3266, 0.6916, 0.3266, 0.6903, 0.1298, 0.5275, 0.1314, 0.5275, 0.1314, 0.5288, 0.1298, 0.5288, 0.3205, 0.6852, 0.3205, 0.6903, 0.2675, 0.6905, 0.2675, 0.6854, 0.07074, 0.5286, 0.1237, 0.5288, 0.1237, 0.5338, 0.07072, 0.5337, 0.3205, 0.6903, 0.3205, 0.6916, 0.2675, 0.6918, 0.2675, 0.6905, 0.07074, 0.5273, 0.1237, 0.5274, 0.1237, 0.5288, 0.07074, 0.5286, 0.3266, 0.6852, 0.3266, 0.6903, 0.3205, 0.6903, 0.3205, 0.6852, 0.1237, 0.5288, 0.1298, 0.5288, 0.1298, 0.5339, 0.1237, 0.5338, 0.3266, 0.6903, 0.3266, 0.6916, 0.3205, 0.6916, 0.3205, 0.6903, 0.1237, 0.5274, 0.1298, 0.5275, 0.1298, 0.5288, 0.1237, 0.5288, 0.5872, 0.6949, 0.5872, 0.7, 0.5686, 0.7, 0.5686, 0.6949, 0.3963, 0.5124, 0.4149, 0.5124, 0.4149, 0.5175, 0.3963, 0.5175, 0.5872, 0.7, 0.5873, 0.7013, 0.5686, 0.7013, 0.5686, 0.7, 0.3963, 0.5111, 0.4149, 0.5111, 0.4149, 0.5124, 0.3963, 0.5124, 0.6452, 0.6947, 0.6452, 0.6998, 0.5872, 0.7, 0.5872, 0.6949, 0.4149, 0.5124, 0.4729, 0.5126, 0.4729, 0.5177, 0.4149, 0.5175, 0.6452, 0.6998, 0.6452, 0.7011, 0.5873, 0.7013, 0.5872, 0.7, 0.4149, 0.5111, 0.4729, 0.5113, 0.4729, 0.5126, 0.4149, 0.5124, 0.7115, 0.6945, 0.7115, 0.6996, 0.6452, 0.6998, 0.6452, 0.6947, 0.4729, 0.5126, 0.5392, 0.5128, 0.5392, 0.5179, 0.4729, 0.5177, 0.7115, 0.6996, 0.7115, 0.7009, 0.6452, 0.7011, 0.6452, 0.6998, 0.4729, 0.5113, 0.5392, 0.5115, 0.5392, 0.5128, 0.4729, 0.5126, 0.3797, 0.5162, 0.3784, 0.5162, 0.3784, 0.5136, 0.3797, 0.5136, 0.38, 0.01398, 0.38, 0.01142, 0.3813, 0.01142, 0.3813, 0.01399, 0.3784, 0.5162, 0.3731, 0.5161, 0.3731, 0.5136, 0.3784, 0.5136, 0.3747, 0.01397, 0.3747, 0.0114, 0.38, 0.01142, 0.38, 0.01398, 0.3797, 0.5237, 0.3783, 0.5237, 0.3784, 0.5162, 0.3797, 0.5162, 0.38, 0.01142, 0.38, 0.00387, 0.3814, 0.003874, 0.3813, 0.01142, 0.3783, 0.5237, 0.3731, 0.5237, 0.3731, 0.5161, 0.3784, 0.5162, 0.3747, 0.0114, 0.3747, 0.003855, 0.38, 0.00387, 0.38, 0.01142, 0.1779, 0.0114, 0.1832, 0.01142, 0.1832, 0.01398, 0.1779, 0.01397, 0.1816, 0.5136, 0.1816, 0.5162, 0.1763, 0.5161, 0.1763, 0.5136, 0.1832, 0.01142, 0.1846, 0.01142, 0.1846, 0.01399, 0.1832, 0.01398, 0.183, 0.5136, 0.183, 0.5162, 0.1816, 0.5162, 0.1816, 0.5136, 0.1779, 0.003855, 0.1832, 0.003871, 0.1832, 0.01142, 0.1779, 0.0114, 0.1816, 0.5162, 0.1816, 0.5237, 0.1763, 0.5237, 0.1763, 0.5161, 0.1832, 0.003871, 0.1846, 0.003875, 0.1846, 0.01142, 0.1832, 0.01142, 0.183, 0.5162, 0.1829, 0.5237, 0.1816, 0.5237, 0.1816, 0.5162, 0.7183, 0.5074, 0.7179, 0.3854, 0.722, 0.3854, 0.7224, 0.5074, 0.7179, 0.3854, 0.7175, 0.2634, 0.7216, 0.2634, 0.722, 0.3854, 0.5667, 0.262, 0.5671, 0.14, 0.5712, 0.14, 0.5708, 0.262, 0.5671, 0.14, 0.5675, 0.01798, 0.5716, 0.01799, 0.5712, 0.14, 0.3883, 0.5083, 0.3886, 0.3863, 0.3923, 0.3863, 0.3919, 0.5083, 0.3886, 0.3863, 0.389, 0.2643, 0.3927, 0.2643, 0.3923, 0.3863, 0.2012, 0.2637, 0.2009, 0.3858, 0.1972, 0.3857, 0.1976, 0.2637, 0.2009, 0.3858, 0.2005, 0.5078, 0.1968, 0.5078, 0.1972, 0.3857, 0.8683, 0.2493, 0.8687, 0.1273, 0.8753, 0.1273, 0.8749, 0.2493, 0.8687, 0.1273, 0.8691, 0.005296, 0.8757, 0.005316, 0.8753, 0.1273, 0.8691, 0.9947, 0.8687, 0.8727, 0.8753, 0.8727, 0.8757, 0.9947, 0.8687, 0.8727, 0.8683, 0.7507, 0.8749, 0.7507, 0.8753, 0.8727, 0.8653, 0.507, 0.8649, 0.385, 0.8671, 0.385, 0.8675, 0.507, 0.8649, 0.385, 0.8645, 0.263, 0.8667, 0.263, 0.8671, 0.385, 0.7137, 0.2624, 0.7141, 0.1404, 0.7163, 0.1404, 0.7159, 0.2624, 0.7141, 0.1404, 0.7144, 0.01841, 0.7166, 0.01842, 0.7163, 0.1404, 0.1967, 0.01932, 0.1963, 0.1413, 0.1927, 0.1413, 0.1931, 0.01931, 0.1963, 0.1413, 0.1959, 0.2634, 0.1923, 0.2633, 0.1927, 0.1413, 0.0008291, 0.2628, 0.001217, 0.1408, 0.004877, 0.1408, 0.004489, 0.2628, 0.001217, 0.1408, 0.001606, 0.01874, 0.005266, 0.01875, 0.004877, 0.1408, 0.9976, 0.2497, 0.998, 0.1277, 0.9996, 0.1277, 0.9992, 0.2497, 0.998, 0.1277, 0.9984, 0.005678, 1.0, 0.005683, 0.9996, 0.1277, 0.9984, 0.9943, 0.998, 0.8723, 0.9996, 0.8723, 1.0, 0.9943, 0.998, 0.8723, 0.9976, 0.7503, 0.9992, 0.7503, 0.9996, 0.8723, 0.9919, 0.2497, 0.9921, 0.1277, 0.998, 0.1277, 0.9976, 0.2497, 0.9921, 0.1277, 0.9923, 0.00566, 0.9984, 0.005678, 0.998, 0.1277, 0.9923, 0.9943, 0.9921, 0.8723, 0.998, 0.8723, 0.9984, 0.9943, 0.9921, 0.8723, 0.9919, 0.7503, 0.9976, 0.7503, 0.998, 0.8723, 0.8461, 0.5071, 0.8457, 0.385, 0.8649, 0.385, 0.8653, 0.507, 0.8457, 0.385, 0.8453, 0.263, 0.8645, 0.263, 0.8649, 0.385, 0.6945, 0.2624, 0.6949, 0.1404, 0.7141, 0.1404, 0.7137, 0.2624, 0.6949, 0.1404, 0.6953, 0.01835, 0.7144, 0.01841, 0.7141, 0.1404, 0.7224, 0.5074, 0.722, 0.3854, 0.7883, 0.3852, 0.7887, 0.5072, 0.722, 0.3854, 0.7216, 0.2634, 0.7879, 0.2632, 0.7883, 0.3852, 0.5708, 0.262, 0.5712, 0.14, 0.6375, 0.1402, 0.6371, 0.2622, 0.5712, 0.14, 0.5716, 0.01799, 0.6379, 0.01818, 0.6375, 0.1402, 0.9923, 0.00566, 0.9921, 0.1277, 0.9389, 0.1275, 0.9393, 0.005504, 0.9921, 0.1277, 0.9919, 0.2497, 0.9385, 0.2495, 0.9389, 0.1275, 0.9919, 0.7503, 0.9921, 0.8723, 0.9389, 0.8725, 0.9385, 0.7505, 0.9921, 0.8723, 0.9923, 0.9943, 0.9393, 0.9945, 0.9389, 0.8725, 0.7887, 0.5072, 0.7883, 0.3852, 0.8457, 0.385, 0.8461, 0.5071, 0.7883, 0.3852, 0.7879, 0.2632, 0.8453, 0.263, 0.8457, 0.385, 0.6371, 0.2622, 0.6375, 0.1402, 0.6949, 0.1404, 0.6945, 0.2624, 0.6375, 0.1402, 0.6379, 0.01818, 0.6953, 0.01835, 0.6949, 0.1404, 0.9393, 0.005504, 0.9389, 0.1275, 0.8753, 0.1273, 0.8757, 0.005316, 0.9389, 0.1275, 0.9385, 0.2495, 0.8749, 0.2493, 0.8753, 0.1273, 0.9385, 0.7505, 0.9389, 0.8725, 0.8753, 0.8727, 0.8749, 0.7507, 0.9389, 0.8725, 0.9393, 0.9945, 0.8757, 0.9947, 0.8753, 0.8727, 0.3815, 0.2643, 0.3811, 0.3863, 0.3801, 0.3863, 0.3805, 0.2643, 0.3811, 0.3863, 0.3807, 0.5083, 0.3797, 0.5083, 0.3801, 0.3863, 0.389, 0.2643, 0.3886, 0.3863, 0.3811, 0.3863, 0.3815, 0.2643, 0.3886, 0.3863, 0.3883, 0.5083, 0.3807, 0.5083, 0.3811, 0.3863, 0.1847, 0.2633, 0.1851, 0.1413, 0.1927, 0.1413, 0.1923, 0.2633, 0.1851, 0.1413, 0.1855, 0.01929, 0.1931, 0.01931, 0.1927, 0.1413, 0.1838, 0.2633, 0.1841, 0.1413, 0.1851, 0.1413, 0.1847, 0.2633, 0.1841, 0.1413, 0.1845, 0.01928, 0.1855, 0.01929, 0.1851, 0.1413, 0.1022, 0.2631, 0.1026, 0.1411, 0.1775, 0.1413, 0.1771, 0.2633, 0.1026, 0.1411, 0.103, 0.01904, 0.1779, 0.01926, 0.1775, 0.1413, 0.103, 0.01904, 0.1026, 0.1411, 0.02003, 0.1408, 0.02042, 0.0188, 0.1026, 0.1411, 0.1022, 0.2631, 0.01964, 0.2628, 0.02003, 0.1408, 0.5584, 0.2508, 0.5581, 0.3728, 0.4831, 0.3726, 0.4835, 0.2505, 0.5581, 0.3728, 0.5577, 0.4948, 0.4827, 0.4946, 0.4831, 0.3726, 0.4002, 0.4943, 0.4006, 0.3723, 0.4831, 0.3726, 0.4827, 0.4946, 0.4006, 0.3723, 0.401, 0.2503, 0.4835, 0.2505, 0.4831, 0.3726, 0.2079, 0.2638, 0.2075, 0.3858, 0.2009, 0.3858, 0.2012, 0.2637, 0.2075, 0.3858, 0.2071, 0.5078, 0.2005, 0.5078, 0.2009, 0.3858, 0.2098, 0.2638, 0.2094, 0.3858, 0.2075, 0.3858, 0.2079, 0.2638, 0.2094, 0.3858, 0.209, 0.5078, 0.2071, 0.5078, 0.2075, 0.3858, 0.01113, 0.2628, 0.01152, 0.1408, 0.01339, 0.1408, 0.01301, 0.2628, 0.01152, 0.1408, 0.01191, 0.01877, 0.01378, 0.01878, 0.01339, 0.1408, 0.004489, 0.2628, 0.004877, 0.1408, 0.01152, 0.1408, 0.01113, 0.2628, 0.004877, 0.1408, 0.005266, 0.01875, 0.01191, 0.01877, 0.01152, 0.1408, 0.3955, 0.2503, 0.3951, 0.3723, 0.3939, 0.3723, 0.3943, 0.2503, 0.3951, 0.3723, 0.3947, 0.4943, 0.3935, 0.4943, 0.3939, 0.3723, 0.401, 0.2503, 0.4006, 0.3723, 0.3951, 0.3723, 0.3955, 0.2503, 0.4006, 0.3723, 0.4002, 0.4943, 0.3947, 0.4943, 0.3951, 0.3723, 0.01417, 0.2628, 0.01455, 0.1408, 0.02003, 0.1408, 0.01964, 0.2628, 0.01455, 0.1408, 0.01494, 0.01878, 0.02042, 0.0188, 0.02003, 0.1408, 0.01301, 0.2628, 0.01339, 0.1408, 0.01455, 0.1408, 0.01417, 0.2628, 0.01339, 0.1408, 0.01378, 0.01878, 0.01494, 0.01878, 0.01455, 0.1408, 0.5637, 0.2508, 0.5633, 0.3728, 0.5581, 0.3728, 0.5584, 0.2508, 0.5633, 0.3728, 0.5629, 0.4948, 0.5577, 0.4948, 0.5581, 0.3728, 0.5651, 0.2508, 0.5647, 0.3728, 0.5633, 0.3728, 0.5637, 0.2508, 0.5647, 0.3728, 0.5643, 0.4948, 0.5629, 0.4948, 0.5633, 0.3728, 0.1824, 0.2633, 0.1828, 0.1413, 0.1841, 0.1413, 0.1838, 0.2633, 0.1828, 0.1413, 0.1832, 0.01928, 0.1845, 0.01928, 0.1841, 0.1413, 0.1771, 0.2633, 0.1775, 0.1413, 0.1828, 0.1413, 0.1824, 0.2633, 0.1775, 0.1413, 0.1779, 0.01926, 0.1832, 0.01928, 0.1828, 0.1413, 0.7175, 0.2634, 0.7172, 0.1409, 0.7212, 0.1409, 0.7216, 0.2634, 0.7172, 0.1409, 0.7168, 0.01842, 0.7208, 0.0184, 0.7212, 0.1409, 0.5659, 0.507, 0.5663, 0.3845, 0.5704, 0.3845, 0.57, 0.507, 0.5663, 0.3845, 0.5667, 0.262, 0.5708, 0.262, 0.5704, 0.3845, 0.389, 0.2643, 0.3894, 0.1418, 0.3931, 0.1418, 0.3927, 0.2643, 0.3894, 0.1418, 0.3898, 0.01931, 0.3935, 0.01932, 0.3931, 0.1418, 0.202, 0.01875, 0.2016, 0.1412, 0.198, 0.1412, 0.1984, 0.01874, 0.2016, 0.1412, 0.2012, 0.2637, 0.1976, 0.2637, 0.198, 0.1412, 0.8675, 0.4943, 0.8679, 0.3718, 0.8745, 0.3718, 0.8741, 0.4943, 0.8679, 0.3718, 0.8683, 0.2493, 0.8749, 0.2493, 0.8745, 0.3718, 0.8683, 0.7507, 0.8679, 0.6282, 0.8745, 0.6282, 0.8749, 0.7507, 0.8679, 0.6282, 0.8675, 0.5057, 0.8741, 0.5057, 0.8745, 0.6282, 0.8645, 0.263, 0.8641, 0.1405, 0.8663, 0.1405, 0.8667, 0.263, 0.8641, 0.1405, 0.8637, 0.01798, 0.8659, 0.01798, 0.8663, 0.1405, 0.7129, 0.5074, 0.7133, 0.3849, 0.7155, 0.3849, 0.7151, 0.5074, 0.7133, 0.3849, 0.7137, 0.2624, 0.7159, 0.2624, 0.7155, 0.3849, 0.1959, 0.2634, 0.1955, 0.3858, 0.1919, 0.3858, 0.1923, 0.2633, 0.1955, 0.3858, 0.1952, 0.5083, 0.1915, 0.5083, 0.1919, 0.3858, 4.893e-05, 0.5078, 0.000439, 0.3853, 0.004099, 0.3853, 0.003709, 0.5078, 0.000439, 0.3853, 0.0008291, 0.2628, 0.004489, 0.2628, 0.004099, 0.3853, 0.9968, 0.4947, 0.9972, 0.3722, 0.9988, 0.3722, 0.9984, 0.4947, 0.9972, 0.3722, 0.9976, 0.2497, 0.9992, 0.2497, 0.9988, 0.3722, 0.9976, 0.7503, 0.9972, 0.6278, 0.9988, 0.6278, 0.9992, 0.7503, 0.9972, 0.6278, 0.9968, 0.5053, 0.9984, 0.5053, 0.9988, 0.6278, 0.9908, 0.4947, 0.9913, 0.3722, 0.9972, 0.3722, 0.9968, 0.4947, 0.9913, 0.3722, 0.9919, 0.2497, 0.9976, 0.2497, 0.9972, 0.3722, 0.9919, 0.7503, 0.9913, 0.6278, 0.9972, 0.6278, 0.9976, 0.7503, 0.9913, 0.6278, 0.9908, 0.5053, 0.9968, 0.5053, 0.9972, 0.6278, 0.8453, 0.263, 0.8449, 0.1405, 0.8641, 0.1405, 0.8645, 0.263, 0.8449, 0.1405, 0.8445, 0.01804, 0.8637, 0.01798, 0.8641, 0.1405, 0.6937, 0.5074, 0.6941, 0.3849, 0.7133, 0.3849, 0.7129, 0.5074, 0.6941, 0.3849, 0.6945, 0.2624, 0.7137, 0.2624, 0.7133, 0.3849, 0.7216, 0.2634, 0.7212, 0.1409, 0.7875, 0.1407, 0.7879, 0.2632, 0.7212, 0.1409, 0.7208, 0.0184, 0.7871, 0.01821, 0.7875, 0.1407, 0.57, 0.507, 0.5704, 0.3845, 0.6367, 0.3847, 0.6363, 0.5072, 0.5704, 0.3845, 0.5708, 0.262, 0.6371, 0.2622, 0.6367, 0.3847, 0.9919, 0.2497, 0.9913, 0.3722, 0.9382, 0.372, 0.9385, 0.2495, 0.9913, 0.3722, 0.9908, 0.4947, 0.9378, 0.4945, 0.9382, 0.372, 0.9908, 0.5053, 0.9913, 0.6278, 0.9382, 0.628, 0.9378, 0.5055, 0.9913, 0.6278, 0.9919, 0.7503, 0.9385, 0.7505, 0.9382, 0.628, 0.7879, 0.2632, 0.7875, 0.1407, 0.8449, 0.1405, 0.8453, 0.263, 0.7875, 0.1407, 0.7871, 0.01821, 0.8445, 0.01804, 0.8449, 0.1405, 0.6363, 0.5072, 0.6367, 0.3847, 0.6941, 0.3849, 0.6937, 0.5074, 0.6367, 0.3847, 0.6371, 0.2622, 0.6945, 0.2624, 0.6941, 0.3849, 0.9385, 0.2495, 0.9382, 0.372, 0.8745, 0.3718, 0.8749, 0.2493, 0.9382, 0.372, 0.9378, 0.4945, 0.8741, 0.4943, 0.8745, 0.3718, 0.9378, 0.5055, 0.9382, 0.628, 0.8745, 0.6282, 0.8741, 0.5057, 0.9382, 0.628, 0.9385, 0.7505, 0.8749, 0.7507, 0.8745, 0.6282, 0.3823, 0.01929, 0.3819, 0.1418, 0.3809, 0.1418, 0.3813, 0.01928, 0.3819, 0.1418, 0.3815, 0.2643, 0.3805, 0.2643, 0.3809, 0.1418, 0.3898, 0.01931, 0.3894, 0.1418, 0.3819, 0.1418, 0.3823, 0.01929, 0.3894, 0.1418, 0.389, 0.2643, 0.3815, 0.2643, 0.3819, 0.1418, 0.1839, 0.5083, 0.1843, 0.3858, 0.1919, 0.3858, 0.1915, 0.5083, 0.1843, 0.3858, 0.1847, 0.2633, 0.1923, 0.2633, 0.1919, 0.3858, 0.183, 0.5083, 0.1834, 0.3858, 0.1843, 0.3858, 0.1839, 0.5083, 0.1834, 0.3858, 0.1838, 0.2633, 0.1847, 0.2633, 0.1843, 0.3858, 0.1014, 0.5081, 0.1018, 0.3856, 0.1767, 0.3858, 0.1763, 0.5083, 0.1018, 0.3856, 0.1022, 0.2631, 0.1771, 0.2633, 0.1767, 0.3858, 0.1022, 0.2631, 0.1018, 0.3856, 0.01925, 0.3853, 0.01964, 0.2628, 0.1018, 0.3856, 0.1014, 0.5081, 0.01886, 0.5078, 0.01925, 0.3853, 0.5592, 0.005781, 0.5588, 0.1283, 0.4839, 0.1281, 0.4843, 0.00556, 0.5588, 0.1283, 0.5584, 0.2508, 0.4835, 0.2505, 0.4839, 0.1281, 0.401, 0.2503, 0.4013, 0.1278, 0.4839, 0.1281, 0.4835, 0.2505, 0.4013, 0.1278, 0.4017, 0.005316, 0.4843, 0.00556, 0.4839, 0.1281, 0.2087, 0.01877, 0.2083, 0.1413, 0.2016, 0.1412, 0.202, 0.01875, 0.2083, 0.1413, 0.2079, 0.2638, 0.2012, 0.2637, 0.2016, 0.1412, 0.2105, 0.01878, 0.2102, 0.1413, 0.2083, 0.1413, 0.2087, 0.01877, 0.2102, 0.1413, 0.2098, 0.2638, 0.2079, 0.2638, 0.2083, 0.1413, 0.01035, 0.5078, 0.01074, 0.3853, 0.01261, 0.3853, 0.01222, 0.5078, 0.01074, 0.3853, 0.01113, 0.2628, 0.01301, 0.2628, 0.01261, 0.3853, 0.003709, 0.5078, 0.004099, 0.3853, 0.01074, 0.3853, 0.01035, 0.5078, 0.004099, 0.3853, 0.004489, 0.2628, 0.01113, 0.2628, 0.01074, 0.3853, 0.3963, 0.005299, 0.3959, 0.1278, 0.3947, 0.1278, 0.3951, 0.005296, 0.3959, 0.1278, 0.3955, 0.2503, 0.3943, 0.2503, 0.3947, 0.1278, 0.4017, 0.005316, 0.4013, 0.1278, 0.3959, 0.1278, 0.3963, 0.005299, 0.4013, 0.1278, 0.401, 0.2503, 0.3955, 0.2503, 0.3959, 0.1278, 0.01339, 0.5078, 0.01378, 0.3853, 0.01925, 0.3853, 0.01886, 0.5078, 0.01378, 0.3853, 0.01417, 0.2628, 0.01964, 0.2628, 0.01925, 0.3853, 0.01222, 0.5078, 0.01261, 0.3853, 0.01378, 0.3853, 0.01339, 0.5078, 0.01261, 0.3853, 0.01301, 0.2628, 0.01417, 0.2628, 0.01378, 0.3853, 0.5645, 0.005797, 0.5641, 0.1283, 0.5588, 0.1283, 0.5592, 0.005781, 0.5641, 0.1283, 0.5637, 0.2508, 0.5584, 0.2508, 0.5588, 0.1283, 0.5659, 0.005801, 0.5655, 0.1283, 0.5641, 0.1283, 0.5645, 0.005797, 0.5655, 0.1283, 0.5651, 0.2508, 0.5637, 0.2508, 0.5641, 0.1283, 0.1816, 0.5083, 0.182, 0.3858, 0.1834, 0.3858, 0.183, 0.5083, 0.182, 0.3858, 0.1824, 0.2633, 0.1838, 0.2633, 0.1834, 0.3858, 0.1763, 0.5083, 0.1767, 0.3858, 0.182, 0.3858, 0.1816, 0.5083, 0.1767, 0.3858, 0.1771, 0.2633, 0.1824, 0.2633, 0.182, 0.3858])
me_cube_002.use_remesh_preserve_volume = False
me_cube_002.use_remesh_preserve_attributes = False
me_cube_002.use_mirror_vertex_groups = False
me_cube_002.update()

# ---- objects
ob_cube_002 = bpy.data.objects.new('Cube.002', me_cube_002)

# ---- transforms, parenting, visibility, modifiers, constraints
ob_cube_002.location = (0.0, 0.0, 0.0)
ob_cube_002.lock_rotations_4d = False
ob_cube_002.empty_display_type = 'ARROWS'
ob_cube_002.lineart.crease_threshold = 0.0

# ---- collection membership
col_collection_1.objects.link(ob_cube_002)

# ---- scene / render settings (as saved in the file)
scene.frame_start = 1; scene.frame_end = 250; scene.frame_set(247)
scene.render.engine = 'BLENDER_EEVEE_NEXT'
scene.render.image_settings.file_format = 'JPEG'
scene.render.image_settings.color_mode = 'RGB'
scene.render.image_settings.compression = 90
scene.render.resolution_x = 800
scene.render.resolution_y = 600
scene.render.pixel_aspect_x = 100.0
scene.render.pixel_aspect_y = 100.0
scene.render.fps = 25
scene.render.dither_intensity = 0.0
scene.render.use_compositing = False
scene.render.use_sequencer = False
scene.render.bake_margin = 2
scene.render.bake_bias = 0.0
scene.render.use_stamp_time = False
scene.render.use_stamp_date = False
scene.render.use_stamp_frame = False
scene.render.use_stamp_camera = False
scene.render.use_stamp_scene = False
scene.render.use_stamp_filename = False
scene.render.use_stamp_render_time = False
scene.render.stamp_font_size = 0
scene.cycles.use_denoising = False
scene.cycles.samples = 10
scene.cycles.sampling_pattern = 'TABULATED_SOBOL'
scene.cycles.light_sampling_threshold = 0.0
scene.cycles.use_adaptive_sampling = False
scene.cycles.use_light_tree = False
scene.cycles.blur_glossy = 0.0
scene.cycles.volume_bounces = 1
scene.cycles.pixel_filter_type = 'GAUSSIAN'
scene.cycles.sample_clamp_indirect = 0.0
scene.view_settings.view_transform = 'Raw'
bpy.context.view_layer.update()

# ---- added for rendering (the .blend has no active camera): camera
cam_auto = bpy.data.cameras.new('AutoCamera')
cam_auto.lens = 50.0
cam_auto.sensor_width = 36.0
cam_auto.clip_end = 1000.0
ob_auto_camera = bpy.data.objects.new('AutoCamera', cam_auto)
scene.collection.objects.link(ob_auto_camera)
ob_auto_camera.location = (10.6716, -14.2466, 26.0655)
ob_auto_camera.rotation_euler = (1.09748, -7.21219e-08, 0.694738)
scene.camera = ob_auto_camera
bpy.context.view_layer.update()
